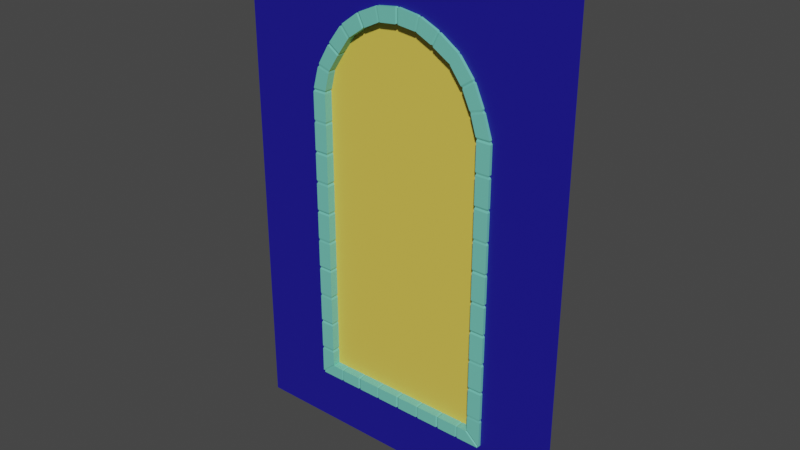 # Source: Wall01_M.blend  (saved by Blender 2.81.16; exported with 4.5.12 LTS)
import bpy
from mathutils import Matrix  # noqa: F401  (used for matrix-valued properties, if any)

bpy.ops.wm.read_factory_settings(use_empty=True)
scene = bpy.context.scene
scene.name = 'Scene'

# ---- materials (node trees are filled in below, after node groups)
mat_mat_01 = bpy.data.materials.new('Mat 01')
mat_mat_01.use_transparent_shadow = False
mat_mat_02 = bpy.data.materials.new('Mat 02')
mat_mat_02.use_transparent_shadow = False
mat_mat_03 = bpy.data.materials.new('Mat 03')
mat_mat_03.use_transparent_shadow = False

# ---- material node trees
mat_mat_01.use_nodes = True; mat_mat_01.node_tree.nodes.clear()
_N = mat_mat_01.node_tree.nodes; _L = mat_mat_01.node_tree.links
n0 = _N.new('ShaderNodeOutputMaterial'); n0.name = 'Material Output'; n0.location = (300, 300)
n1 = _N.new('ShaderNodeBsdfPrincipled'); n1.name = 'Principled BSDF'; n1.location = (10, 300)
n1.distribution = 'GGX'
n1.subsurface_method = 'BURLEY'
n1.inputs[0].default_value = (0.01065, 0.007168, 0.2812, 1.0)
n1.inputs[3].default_value = 1.45
n1.inputs[27].default_value = (0.0, 0.0, 0.0, 1.0)
n1.inputs[28].default_value = 1.0
_L.new(n1.outputs[0], n0.inputs[0])
n0.is_active_output = True
mat_mat_02.use_nodes = True; mat_mat_02.node_tree.nodes.clear()
_N = mat_mat_02.node_tree.nodes; _L = mat_mat_02.node_tree.links
n0 = _N.new('ShaderNodeOutputMaterial'); n0.name = 'Material Output'; n0.location = (300, 300)
n1 = _N.new('ShaderNodeBsdfPrincipled'); n1.name = 'Principled BSDF'; n1.location = (10, 300)
n1.distribution = 'GGX'
n1.subsurface_method = 'BURLEY'
n1.inputs[0].default_value = (0.1683, 0.6075, 0.4949, 1.0)
n1.inputs[3].default_value = 1.45
n1.inputs[27].default_value = (0.0, 0.0, 0.0, 1.0)
n1.inputs[28].default_value = 1.0
_L.new(n1.outputs[0], n0.inputs[0])
n0.is_active_output = True
mat_mat_03.use_nodes = True; mat_mat_03.node_tree.nodes.clear()
_N = mat_mat_03.node_tree.nodes; _L = mat_mat_03.node_tree.links
n0 = _N.new('ShaderNodeOutputMaterial'); n0.name = 'Material Output'; n0.location = (300, 300)
n1 = _N.new('ShaderNodeBsdfPrincipled'); n1.name = 'Principled BSDF'; n1.location = (10, 300)
n1.distribution = 'GGX'
n1.subsurface_method = 'BURLEY'
n1.inputs[0].default_value = (0.8, 0.6032, 0.08475, 1.0)
n1.inputs[3].default_value = 1.45
n1.inputs[27].default_value = (0.0, 0.0, 0.0, 1.0)
n1.inputs[28].default_value = 1.0
_L.new(n1.outputs[0], n0.inputs[0])
n0.is_active_output = True

# ---- world
world_world = bpy.data.worlds.new('World'); scene.world = world_world
world_world.use_nodes = True; world_world.node_tree.nodes.clear()
_N = world_world.node_tree.nodes; _L = world_world.node_tree.links
n0 = _N.new('ShaderNodeOutputWorld'); n0.name = 'World Output'; n0.location = (300, 300)
n1 = _N.new('ShaderNodeBackground'); n1.name = 'Background'; n1.location = (10, 300)
n1.inputs[0].default_value = (0.05088, 0.05088, 0.05088, 1.0)
_L.new(n1.outputs[0], n0.inputs[0])
n0.is_active_output = True
world_world.color = (0.05088, 0.05088, 0.05088)
world_world.use_sun_shadow = False
world_world.sun_shadow_jitter_overblur = 0.0

# ---- meshes
me_wall_01 = bpy.data.meshes.new('Wall 01')
me_wall_01.from_pydata([(-7.027, -7.813, -1.195e-07), (7.027, -7.813, -1.195e-07), (-7.027, 8.811, -3.308e-09), (7.027, 8.811, -3.308e-09), (-7.027, 4.0, 0.0), (-7.027, 2.0, 0.0), (-7.027, 0.0, 0.0), (-7.027, -2.0, 0.0), (-7.027, -4.0, 0.0), (-7.027, -6.0, 0.0), (0.0, -7.813, -1.195e-07), (7.027, -6.0, 0.0), (7.027, -4.0, 0.0), (7.027, -2.0, 0.0), (7.027, 0.0, 0.0), (7.027, 2.0, 0.0), (7.027, 4.0, 0.0), (0.0, 8.811, -3.308e-09), (-7.153e-07, 4.0, -0.2294), (-4.301e-23, 2.0, -0.2294), (-4.301e-23, -8.022e-09, -0.2294), (-4.301e-23, -2.0, -0.2294), (-4.301e-23, -4.0, -0.2294), (-3.934, -6.0, 0.0), (-4.0, -5.936, 0.0), (-4.051, -6.034, 0.0), (-3.938, -5.951, 0.0), (-4.0, -4.061, 0.0), (-4.0, -3.939, 0.0), (-4.061, -4.0, 0.0), (-3.958, -4.0, 0.0), (-4.0, -2.061, 0.0), (-4.0, -1.939, 0.0), (-4.061, -2.0, 0.0), (-3.958, -2.0, 0.0), (-4.0, -0.0614, 0.0), (-4.0, 0.0614, -4.441e-16), (-4.061, 0.0, 0.0), (-3.958, 3.096e-09, 0.0), (-4.0, 1.939, 0.0), (-4.0, 2.061, 0.0), (-4.061, 2.0, 0.0), (-3.958, 2.0, 0.0), (-4.0, 3.939, 0.0), (-3.97, 4.056, 0.0), (-4.061, 4.0, 0.0), (-3.949, 3.998, 0.0), (-3.207, 5.481, 0.0), (-3.129, 5.574, 0.0), (-3.23, 5.568, 0.0), (-3.139, 5.512, 0.0), (-1.939, -6.0, 0.0), (-2.061, -6.0, 0.0), (-1.973, -6.055, 0.0), (-2.0, -5.97, 0.0), (-1.812, 6.624, 0.0), (-1.703, 6.677, 0.0), (-1.828, 6.717, 0.0), (-1.741, 6.625, 0.0), (0.0614, -6.0, 0.0), (-0.0614, -6.0, 0.0), (0.0, -6.061, 0.0), (-1.671e-09, -5.97, 0.0), (-0.06024, 7.052, 0.0), (0.06024, 7.052, 0.0), (0.0, 7.127, 0.0), (3.451e-09, 7.022, 0.0), (2.061, -6.0, 0.0), (1.939, -6.0, 0.0), (1.973, -6.055, 0.0), (2.0, -5.97, 0.0), (1.703, 6.677, 0.0), (1.812, 6.624, 0.0), (1.797, 6.707, -1.153e-09), (1.741, 6.625, 0.0), (4.0, -5.936, 0.0), (3.934, -6.0, 0.0), (4.051, -6.034, 0.0), (3.938, -5.951, 0.0), (4.0, -3.939, 0.0), (4.0, -4.061, 0.0), (4.061, -4.0, 0.0), (3.958, -4.0, 0.0), (4.0, -1.939, 0.0), (4.0, -2.061, 0.0), (4.061, -2.0, 0.0), (3.958, -2.0, 0.0), (4.0, 0.0614, 0.0), (4.0, -0.0614, 4.441e-16), (4.061, 0.0, 0.0), (3.958, -2.454e-10, 0.0), (4.0, 2.061, 0.0), (4.0, 1.939, 0.0), (4.061, 2.0, 0.0), (3.958, 2.0, 0.0), (3.97, 4.056, 0.0), (4.0, 3.939, 0.0), (4.061, 4.0, 0.0), (3.949, 3.998, 0.0), (3.185, 5.605, -1.727e-09), (3.263, 5.512, -1.727e-09), (3.285, 5.6, -1.727e-09), (3.194, 5.543, -1.727e-09), (-3.358, -5.587, 2.529e-08), (-3.423, -5.523, 2.427e-08), (-3.429, -5.587, 0.02017), (-3.423, -3.939, -4.098e-15), (-3.423, -4.061, 9.783e-10), (-3.449, -4.0, 0.02017), (-3.423, -1.939, -4.098e-15), (-3.423, -2.061, -4.098e-15), (-3.449, -2.0, 0.02017), (-3.423, 0.0614, -3.972e-15), (-3.423, -0.0614, -4.098e-15), (-3.449, 1.453e-09, 0.02017), (-3.423, 2.061, 0.0), (-3.423, 1.939, -1.258e-16), (-3.449, 2.0, 0.02017), (-3.393, 4.055, 0.0), (-3.423, 3.939, 0.0), (-3.44, 3.998, 0.02017), (-2.671, 5.321, 0.0), (-2.75, 5.228, 0.0), (-2.735, 5.289, 0.02017), (-2.061, -5.587, 2.529e-08), (-1.939, -5.587, 2.529e-08), (-2.0, -5.605, 0.02017), (-1.449, 6.261, 0.0), (-1.558, 6.209, 0.0), (-1.517, 6.259, 0.02017), (-0.0614, -5.587, 2.529e-08), (0.0614, -5.587, 2.529e-08), (-2.741e-11, -5.605, 0.02017), (0.0602, 6.578, 0.0), (-0.0602, 6.578, 0.0), (3.451e-09, 6.605, 0.02017), (1.939, -5.587, 2.529e-08), (2.061, -5.587, 2.529e-08), (2.0, -5.605, 0.02017), (1.449, 6.261, 0.0), (1.558, 6.209, 0.0), (1.517, 6.259, 0.02017), (3.423, -5.523, 2.427e-08), (3.358, -5.587, 2.529e-08), (3.429, -5.587, 0.02017), (3.423, -3.939, 0.0), (3.423, -4.061, 9.783e-10), (3.449, -4.0, 0.02017), (3.423, -1.939, 0.0), (3.423, -2.061, 0.0), (3.449, -2.0, 0.02017), (3.423, 0.0614, -1.258e-16), (3.423, -0.0614, 0.0), (3.449, 1.398e-09, 0.02017), (3.423, 2.061, -3.972e-15), (3.423, 1.939, -3.972e-15), (3.449, 2.0, 0.02017), (3.393, 4.055, 0.0), (3.423, 3.939, -1.258e-16), (3.44, 3.998, 0.02017), (2.727, 5.353, -1.727e-09), (2.805, 5.26, -1.727e-09), (2.79, 5.32, 0.02017), (-3.423, -5.523, -0.2294), (-3.358, -5.587, -0.2294), (-3.368, -5.561, -0.2294), (-3.43, -5.587, -0.2294), (-3.423, -3.939, -0.2294), (-3.423, -4.061, -0.2294), (-3.362, -4.0, -0.2294), (-3.449, -4.0, -0.2294), (-3.423, -1.939, -0.2294), (-3.423, -2.061, -0.2294), (-3.362, -2.0, -0.2294), (-3.449, -2.0, -0.2294), (-3.423, 0.0614, -0.2294), (-3.423, -0.0614, -0.2294), (-3.362, -8.022e-09, -0.2294), (-3.449, -5.121e-09, -0.2294), (-3.423, 2.061, -0.2294), (-3.423, 1.939, -0.2294), (-3.362, 2.0, -0.2294), (-3.449, 2.0, -0.2294), (-3.393, 4.055, -0.2294), (-3.423, 3.939, -0.2294), (-3.362, 4.0, -0.2294), (-3.44, 3.998, -0.2294), (-2.671, 5.321, -0.2294), (-2.75, 5.228, -0.2294), (-2.665, 5.256, -0.2294), (-2.735, 5.289, -0.2294), (3.358, -5.587, -0.2294), (3.423, -5.523, -0.2294), (3.368, -5.561, -0.2294), (3.43, -5.587, -0.2294), (3.423, -4.061, -0.2294), (3.423, -3.939, -0.2294), (3.362, -4.0, -0.2294), (3.449, -4.0, -0.2294), (3.423, -2.061, -0.2294), (3.423, -1.939, -0.2294), (3.362, -2.0, -0.2294), (3.449, -2.0, -0.2294), (3.423, -0.0614, -0.2294), (3.423, 0.0614, -0.2294), (3.362, -8.022e-09, -0.2294), (3.449, -5.175e-09, -0.2294), (3.423, 1.939, -0.2294), (3.423, 2.061, -0.2294), (3.362, 2.0, -0.2294), (3.449, 2.0, -0.2294), (3.423, 3.939, -0.2294), (3.393, 4.055, -0.2294), (3.362, 4.0, -0.2294), (3.44, 3.998, -0.2294), (2.805, 5.26, -0.2294), (2.727, 5.353, -0.2294), (2.72, 5.288, -0.2294), (2.79, 5.32, -0.2294), (-2.061, -5.587, -0.2294), (-1.939, -5.587, -0.2294), (-1.952, -5.549, -0.2294), (-2.0, -5.605, -0.2294), (-1.449, 6.261, -0.2294), (-1.558, 6.209, -0.2294), (-1.475, 6.197, -0.2294), (-1.517, 6.259, -0.2294), (-0.0614, -5.587, -0.2294), (0.0614, -5.587, -0.2294), (-4.301e-23, -5.526, -0.2294), (-2.741e-11, -5.605, -0.2294), (0.06019, 6.578, -0.2294), (-0.06019, 6.578, -0.2294), (-1.694e-08, 6.531, -0.2294), (1.645e-10, 6.605, -0.2294), (1.939, -5.587, -0.2294), (2.061, -5.587, -0.2294), (1.952, -5.549, -0.2294), (2.0, -5.605, -0.2294), (1.558, 6.209, -0.2294), (1.449, 6.261, -0.2294), (1.475, 6.197, -0.2294), (1.517, 6.259, -0.2294), (-4.0, -5.936, 0.1231), (-3.934, -6.0, 0.1231), (-3.938, -5.951, 0.09617), (-4.0, -4.061, 0.1231), (-4.0, -3.939, 0.1231), (-3.958, -4.0, 0.09617), (-4.0, -2.061, 0.1231), (-4.0, -1.939, 0.1231), (-3.958, -2.0, 0.09617), (-4.0, -0.0614, 0.1231), (-4.0, 0.0614, 0.1231), (-3.958, 1.478e-08, 0.09617), (-4.0, 1.939, 0.1231), (-4.0, 2.061, 0.1231), (-3.958, 2.0, 0.09617), (-4.0, 3.939, 0.1231), (-3.97, 4.056, 0.1231), (-3.949, 3.998, 0.09617), (-3.207, 5.481, 0.1231), (-3.129, 5.574, 0.1231), (-3.139, 5.512, 0.09617), (4.0, -5.936, 0.1231), (3.934, -6.0, 0.1231), (3.938, -5.951, 0.09617), (4.0, -4.061, 0.1231), (4.0, -3.939, 0.1231), (3.958, -4.0, 0.09617), (4.0, -2.061, 0.1231), (4.0, -1.939, 0.1231), (3.958, -2.0, 0.09617), (4.0, -0.0614, 0.1231), (4.0, 0.0614, 0.1231), (3.958, 1.472e-08, 0.09617), (4.0, 1.939, 0.1231), (4.0, 2.061, 0.1231), (3.958, 2.0, 0.09617), (4.0, 3.939, 0.1231), (3.97, 4.056, 0.1231), (3.949, 3.998, 0.09617), (3.185, 5.605, 0.1231), (3.263, 5.512, 0.1231), (3.194, 5.543, 0.09617), (-2.061, -6.0, 0.1231), (-1.939, -6.0, 0.1231), (-2.0, -5.97, 0.09617), (-1.703, 6.677, 0.1231), (-1.812, 6.624, 0.1231), (-1.741, 6.625, 0.09617), (-0.0614, -6.0, 0.1231), (0.0614, -6.0, 0.1231), (-2.741e-11, -5.97, 0.09617), (-0.06025, 7.052, 0.1231), (0.06025, 7.052, 0.1231), (-3.122e-09, 7.022, 0.09617), (2.061, -6.0, 0.1231), (1.939, -6.0, 0.1231), (2.0, -5.97, 0.09617), (1.703, 6.677, 0.1231), (1.812, 6.624, 0.1231), (1.741, 6.625, 0.09617), (-3.423, -5.523, 0.1231), (-3.357, -5.587, 0.1231), (-3.429, -5.587, 0.09617), (-3.423, -4.061, 0.1231), (-3.423, -3.939, 0.1231), (-3.449, -4.0, 0.09617), (-3.423, -2.061, 0.1231), (-3.423, -1.939, 0.1231), (-3.449, -2.0, 0.09617), (-3.423, -0.0614, 0.1231), (-3.423, 0.0614, 0.1231), (-3.449, 1.478e-08, 0.09617), (-3.423, 1.939, 0.1231), (-3.423, 2.061, 0.1231), (-3.449, 2.0, 0.09617), (-3.423, 3.939, 0.1231), (-3.393, 4.056, 0.1231), (-3.44, 3.998, 0.09617), (-2.75, 5.228, 0.1231), (-2.671, 5.321, 0.1231), (-2.735, 5.289, 0.09617), (3.357, -5.587, 0.1231), (3.423, -5.523, 0.1231), (3.429, -5.587, 0.09617), (3.423, -4.061, 0.1231), (3.423, -3.939, 0.1231), (3.449, -4.0, 0.09617), (3.423, -2.061, 0.1231), (3.423, -1.939, 0.1231), (3.449, -2.0, 0.09617), (3.423, -0.0614, 0.1231), (3.423, 0.0614, 0.1231), (3.449, 1.472e-08, 0.09617), (3.423, 1.939, 0.1231), (3.423, 2.061, 0.1231), (3.449, 2.0, 0.09617), (3.423, 3.939, 0.1231), (3.393, 4.056, 0.1231), (3.44, 3.998, 0.09617), (2.805, 5.26, 0.1231), (2.726, 5.353, 0.1231), (2.79, 5.321, 0.09617), (-1.939, -5.587, 0.1231), (-2.061, -5.587, 0.1231), (-2.0, -5.605, 0.09617), (-1.558, 6.209, 0.1231), (-1.449, 6.261, 0.1231), (-1.517, 6.259, 0.09617), (0.0614, -5.587, 0.1231), (-0.0614, -5.587, 0.1231), (-2.741e-11, -5.605, 0.09617), (-0.06024, 6.578, 0.1231), (0.06024, 6.578, 0.1231), (3.451e-09, 6.605, 0.09617), (2.061, -5.587, 0.1231), (1.939, -5.587, 0.1231), (2.0, -5.605, 0.09617), (1.558, 6.209, 0.1231), (1.449, 6.261, 0.1231), (1.517, 6.259, 0.09617), (-4.061, -1.0, 0.0), (7.027, -1.0, 0.0), (-4.301e-23, -1.0, -0.2294), (3.362, -1.0, -0.2294), (4.061, -1.0, 0.0), (-7.027, -1.0, 0.0), (-3.362, -1.0, -0.2294), (-4.0, -1.065, 0.0), (-4.0, -0.9349, 0.0), (-3.955, -1.0, 0.0), (-4.0, -0.9349, 0.1231), (-4.0, -1.065, 0.1231), (-3.955, -1.0, 0.1118), (-3.423, -0.9349, -4.098e-15), (-3.423, -1.065, -4.098e-15), (-3.45, -1.0, 0.00413), (-3.423, -1.065, 0.1231), (-3.423, -0.9349, 0.1231), (-3.45, -1.0, 0.1118), (-3.423, -0.9349, -0.2294), (-3.423, -1.065, -0.2294), (-3.45, -1.0, -0.2294), (-4.061, 1.0, 0.0), (7.027, 1.0, 0.0), (4.061, 1.0, 0.0), (-7.027, 1.0, 0.0), (3.362, 1.0, -0.2294), (-4.301e-23, 1.0, -0.2294), (-3.362, 1.0, -0.2294), (-4.061, -3.0, 0.0), (7.027, -3.0, 0.0), (-4.301e-23, -3.0, -0.2294), (-3.362, -3.0, -0.2294), (4.061, -3.0, 0.0), (-7.027, -3.0, 0.0), (3.362, -3.0, -0.2294), (-4.061, 3.0, 0.0), (7.027, 3.0, 0.0), (4.061, 3.0, 0.0), (-7.027, 3.0, 0.0), (-3.362, 3.0, -0.2294), (-3.576e-07, 3.0, -0.2294), (3.362, 3.0, -0.2294), (-3.128, 4.655, -0.2294), (-3.764, 4.812, -1.499e-09), (-2.146, 5.802, -0.2294), (-2.605, 6.219, -4.165e-09), (-0.7737, 6.455, -0.2294), (-0.9501, 7.013, -4.974e-09), (0.962, 6.995, -4.857e-09), (0.8012, 6.442, -0.2294), (2.64, 6.231, -5.703e-09), (2.197, 5.82, -0.2294), (3.712, 4.827, -2.332e-09), (3.08, 4.671, -0.2294), (-3.736, 4.734, -1.499e-09), (-3.67, 4.857, -1.497e-09), (-3.666, 4.786, -1.499e-09), (-3.67, 4.857, 0.1231), (-3.736, 4.734, 0.1231), (-3.666, 4.786, 0.1127), (-3.152, 4.731, -1.499e-09), (-3.219, 4.608, -1.499e-09), (-3.208, 4.675, 0.003781), (-3.219, 4.608, 0.1231), (-3.152, 4.731, 0.1231), (-3.208, 4.675, 0.1127), (-3.152, 4.731, -0.2294), (-3.219, 4.608, -0.2294), (-3.208, 4.675, -0.2294), (-0.9719, 6.943, -4.974e-09), (-0.8635, 6.967, -4.975e-09), (-0.911, 6.932, -4.974e-09), (-0.9719, 6.943, 0.1231), (-0.8635, 6.967, 0.1231), (-0.911, 6.932, 0.1155), (-0.7364, 6.523, -4.974e-09), (-0.8448, 6.498, -4.974e-09), (-0.7946, 6.525, 0.002781), (-0.8448, 6.498, 0.1231), (-0.7364, 6.523, 0.1231), (-0.7946, 6.525, 0.1155), (-0.7364, 6.523, -0.2294), (-0.8448, 6.498, -0.2294), (-0.7946, 6.525, -0.2294), (2.557, 6.225, -5.127e-09), (2.638, 6.16, -5.128e-09), (2.58, 6.177, -5.127e-09), (2.638, 6.16, 0.1231), (2.557, 6.225, 0.1231), (2.58, 6.177, 0.116), (2.282, 5.826, -5.127e-09), (2.2, 5.891, -5.127e-09), (2.252, 5.869, 0.002571), (2.282, 5.826, -0.2294), (2.2, 5.891, -0.2294), (2.252, 5.869, -0.2294), (2.2, 5.891, 0.1231), (2.282, 5.826, 0.1231), (2.252, 5.869, 0.116), (-2.601, 6.132, -4.165e-09), (-2.493, 6.218, -4.165e-09), (-2.517, 6.147, -4.165e-09), (-2.493, 6.218, 0.1231), (-2.601, 6.132, 0.1231), (-2.517, 6.147, 0.111), (-2.137, 5.884, -4.165e-09), (-2.244, 5.798, -4.165e-09), (-2.209, 5.858, 0.004396), (-2.137, 5.884, -0.2294), (-2.244, 5.798, -0.2294), (-2.209, 5.858, -0.2294), (-2.244, 5.798, 0.1231), (-2.137, 5.884, 0.1231), (-2.208, 5.858, 0.111), (0.8896, 6.955, -4.28e-09), (1.001, 6.93, -4.28e-09), (0.9387, 6.92, -4.28e-09), (1.001, 6.93, 0.1231), (0.8896, 6.955, 0.1231), (0.9387, 6.92, 0.1157), (0.8738, 6.485, -4.28e-09), (0.7624, 6.511, -4.28e-09), (0.822, 6.512, 0.002692), (0.7624, 6.511, 0.1231), (0.8738, 6.485, 0.1231), (0.822, 6.512, 0.1157), (0.8738, 6.485, -0.2294), (0.7624, 6.511, -0.2294), (0.822, 6.512, -0.2294), (3.625, 4.869, -2.332e-09), (3.687, 4.753, -2.332e-09), (3.614, 4.801, -2.332e-09), (3.687, 4.753, 0.1231), (3.625, 4.869, 0.1231), (3.614, 4.801, 0.1115), (3.107, 4.742, -2.332e-09), (3.17, 4.627, -2.332e-09), (3.163, 4.691, 0.004219), (3.17, 4.627, -0.2294), (3.107, 4.742, -0.2294), (3.163, 4.691, -0.2294), (3.107, 4.742, 0.1231), (3.17, 4.627, 0.1231), (3.163, 4.691, 0.1115), (4.0, 3.058, 0.0), (4.0, 2.942, 0.0), (3.936, 3.0, 0.0), (4.0, 2.942, 0.1231), (4.0, 3.058, 0.1231), (3.936, 3.0, 0.107), (3.423, 3.058, -1.931e-15), (3.423, 2.942, -2.167e-15), (3.462, 3.0, 0.00585), (3.423, 2.942, -0.2294), (3.423, 3.058, -0.2294), (3.462, 3.0, -0.2294), (3.423, 3.058, 0.1231), (3.423, 2.942, 0.1231), (3.462, 3.0, 0.107), (4.0, 1.059, 0.0), (4.0, 0.9412, 0.0), (3.947, 1.0, 0.0), (4.0, 0.9412, 0.1231), (4.0, 1.059, 0.1231), (3.947, 1.0, 0.1099), (3.423, 1.059, -2.17e-15), (3.423, 0.9412, -1.929e-15), (3.455, 1.0, 0.004816), (3.423, 0.9412, -0.2294), (3.423, 1.059, -0.2294), (3.455, 1.0, -0.2294), (3.423, 1.059, 0.1231), (3.423, 0.9412, 0.1231), (3.455, 1.0, 0.1099), (4.0, -0.9412, 2.36e-16), (4.0, -1.059, 2.081e-16), (3.922, -1.0, 0.0), (4.0, -1.059, 0.1231), (4.0, -0.9412, 0.1231), (3.922, -1.0, 0.1035), (3.423, -0.9412, 0.0), (3.423, -1.059, 0.0), (3.47, -1.0, 0.007121), (3.423, -1.059, -0.2294), (3.423, -0.9412, -0.2294), (3.47, -1.0, -0.2294), (3.423, -0.9412, 0.1231), (3.423, -1.059, 0.1231), (3.47, -1.0, 0.1035), (4.0, -2.935, 0.0), (4.0, -3.065, 0.0), (3.953, -3.0, 0.0), (4.0, -3.065, 0.1231), (4.0, -2.935, 0.1231), (3.953, -3.0, 0.1112), (3.423, -2.935, 0.0), (3.423, -3.065, 0.0), (3.452, -3.0, 0.004327), (3.423, -3.065, -0.2294), (3.423, -2.935, -0.2294), (3.452, -3.0, -0.2294), (3.423, -2.935, 0.1231), (3.423, -3.065, 0.1231), (3.452, -3.0, 0.1112), (-4.0, 2.94, 0.0), (-4.0, 3.06, 0.0), (-3.955, 3.0, 0.0), (-4.0, 3.06, 0.1231), (-4.0, 2.94, 0.1231), (-3.955, 3.0, 0.1118), (-3.423, 3.06, 0.0), (-3.423, 2.94, 0.0), (-3.45, 3.0, 0.004131), (-3.423, 2.94, 0.1231), (-3.423, 3.06, 0.1231), (-3.45, 3.0, 0.1118), (-3.423, 3.06, -0.2294), (-3.423, 2.94, -0.2294), (-3.45, 3.0, -0.2294), (-4.0, 0.9344, -2.376e-16), (-4.0, 1.066, -2.065e-16), (-3.938, 1.0, 0.0), (-4.0, 1.066, 0.1231), (-4.0, 0.9344, 0.1231), (-3.938, 1.0, 0.1077), (-3.423, 1.066, -1.915e-15), (-3.423, 0.9344, -2.184e-15), (-3.46, 1.0, 0.005623), (-3.423, 0.9344, 0.1231), (-3.423, 1.066, 0.1231), (-3.46, 1.0, 0.1077), (-3.423, 1.066, -0.2294), (-3.423, 0.9344, -0.2294), (-3.46, 1.0, -0.2294), (-4.0, -3.067, 0.0), (-4.0, -2.933, 0.0), (-3.954, -3.0, 0.0), (-4.0, -3.067, 0.1231), (-4.0, -2.933, 0.1231), (-3.954, -3.0, 0.1116), (-3.423, -2.933, -4.098e-15), (-3.423, -3.067, -4.098e-15), (-3.451, -3.0, 0.004194), (-3.423, -3.067, 0.1231), (-3.423, -2.933, 0.1231), (-3.451, -3.0, 0.1116), (-3.423, -2.933, -0.2294), (-3.423, -3.067, -0.2294), (-3.451, -3.0, -0.2294), (-4.056, -5.017, 4.649e-11), (-7.027, -5.0, 0.0), (-0.9863, -6.058, 0.0), (-0.976, -5.537, -0.2294), (-3.368, -5.019, -0.2294), (-4.0, -5.082, 4.874e-08), (-4.0, -4.956, 4.89e-08), (-3.943, -5.019, 0.0), (-3.423, -4.956, 4.988e-08), (-3.423, -5.082, 4.969e-08), (-3.458, -5.019, 0.005227), (-3.423, -4.956, -0.2294), (-3.423, -5.082, -0.2294), (-3.458, -5.019, -0.2294), (-4.0, -5.082, 0.1231), (-4.0, -4.956, 0.1231), (-3.943, -5.019, 0.1087), (-3.423, -5.082, 0.1231), (-3.423, -4.956, 0.1231), (-3.458, -5.019, 0.1087), (-1.059, -5.587, -0.2294), (-0.9414, -5.587, -0.2294), (-1.0, -5.604, -0.2294), (-1.059, -5.587, 0.1231), (-0.9414, -5.587, 0.1231), (-1.0, -5.604, 0.113), (-0.9414, -5.587, 2.529e-08), (-1.059, -5.587, 2.529e-08), (-1.0, -5.604, 0.003668), (-0.9414, -6.0, 0.1231), (-1.059, -6.0, 0.1231), (-1.0, -5.971, 0.113), (-0.9414, -6.0, 0.0), (-1.059, -6.0, 0.0), (-1.0, -5.971, 0.0), (0.9863, -6.058, 0.0), (0.976, -5.537, -0.2294), (0.9435, -6.0, 0.1231), (1.057, -6.0, 0.1231), (1.0, -5.968, 0.1118), (1.057, -6.0, 0.0), (0.9435, -6.0, 0.0), (1.0, -5.968, 0.0), (0.9435, -5.587, 2.529e-08), (1.057, -5.587, 2.529e-08), (1.0, -5.606, 0.004105), (1.057, -5.587, 0.1231), (0.9435, -5.587, 0.1231), (1.0, -5.606, 0.1118), (0.9435, -5.587, -0.2294), (1.057, -5.587, -0.2294), (1.0, -5.606, -0.2294), (7.027, -5.0, 0.0), (4.056, -5.017, 4.613e-11), (3.362, -5.009, -0.2294), (4.0, -4.944, 4.888e-08), (4.0, -5.073, 4.881e-08), (3.968, -5.009, 0.0), (3.423, -4.944, 4.986e-08), (3.423, -5.073, 4.978e-08), (3.442, -5.009, 0.002915), (3.423, -5.073, -0.2294), (3.423, -4.944, -0.2294), (3.442, -5.009, -0.2294), (4.0, -5.073, 0.1231), (4.0, -4.944, 0.1231), (3.968, -5.009, 0.1151), (3.423, -5.073, 0.1231), (3.423, -4.944, 0.1231), (3.442, -5.009, 0.1151), (2.937, -5.549, -0.2294), (2.937, -6.055, 0.0), (2.995, -6.0, 0.0), (2.879, -6.0, 0.0), (2.937, -6.055, 0.0), (2.937, -5.966, 0.0), (2.995, -5.587, 2.529e-08), (2.879, -5.587, 2.529e-08), (2.937, -5.607, 0.00431), (2.879, -5.587, -0.2294), (2.995, -5.587, -0.2294), (2.937, -5.549, -0.2294), (2.937, -5.607, -0.2294), (2.879, -6.0, 0.1231), (2.995, -6.0, 0.1231), (2.937, -5.966, 0.1113), (2.879, -5.587, 0.1231), (2.995, -5.587, 0.1231), (2.937, -5.607, 0.1113), (-2.913, -6.035, -7.753e-10), (-2.913, -5.558, -0.2294), (-2.962, -5.587, 0.1231), (-2.863, -5.587, 0.1231), (-2.913, -5.607, 0.1115), (-2.863, -6.0, 0.1231), (-2.962, -6.0, 0.1231), (-2.913, -5.967, 0.1115), (-2.962, -5.587, -0.2294), (-2.863, -5.587, -0.2294), (-2.913, -5.607, -0.2294), (-2.863, -5.587, 2.529e-08), (-2.962, -5.587, 2.529e-08), (-2.913, -5.607, 0.004234), (-2.863, -6.0, 0.0), (-2.962, -6.0, -1.137e-13), (-2.913, -5.967, 0.0)], [], [(407, 49, 4), (363, 33, 32, 370), (399, 41, 40, 568), (258, 571, 578, 318), (448, 72, 301, 452), (9, 0, 25), (252, 373, 380, 312), (48, 463, 409, 49), (47, 419, 421, 261), (93, 401, 509, 91), (85, 367, 539, 83), (89, 387, 524, 87), (81, 396, 554, 79), (65, 64, 478, 412), (76, 685, 687, 684, 77), (61, 648, 654, 59), (53, 615, 646, 51), (23, 26, 25), (282, 451, 461, 343), (416, 101, 100, 493), (79, 554, 556, 268), (642, 291, 352, 637), (76, 77, 78), (411, 65, 17), (500, 157, 340, 506), (407, 419, 47, 49), (515, 154, 337, 521), (77, 1, 11), (39, 584, 586, 255), (530, 151, 334, 536), (72, 73, 74), (385, 584, 39, 41), (545, 148, 331, 551), (697, 685, 76, 265), (31, 599, 602, 249), (560, 145, 328, 566), (128, 469, 472, 224), (469, 128, 348, 476), (708, 704, 304, 244), (160, 454, 457, 216), (425, 118, 183, 431), (212, 502, 417, 213), (454, 160, 343, 461), (575, 115, 179, 581), (208, 517, 405, 209), (700, 697, 265, 324), (590, 112, 175, 596), (204, 532, 389, 205), (485, 133, 231, 491), (377, 109, 171, 383), (201, 200, 547, 366), (657, 136, 235, 663), (605, 106, 167, 611), (196, 562, 398, 197), (440, 127, 223, 446), (11, 665, 666, 77), (125, 640, 633, 220), (616, 229, 22), (185, 406, 431, 183), (225, 410, 446, 223), (233, 413, 491, 231), (394, 22, 197, 398), (173, 369, 383, 171), (365, 369, 173, 21), (394, 395, 169, 22), (365, 21, 201, 366), (189, 408, 473, 187), (152, 544, 550, 333), (113, 376, 382, 176), (286, 643, 636, 345), (155, 529, 535, 336), (116, 589, 595, 180), (158, 514, 520, 339), (119, 574, 580, 184), (110, 604, 610, 172), (139, 484, 490, 240), (161, 499, 505, 342), (122, 424, 430, 188), (140, 455, 460, 360), (121, 470, 475, 322), (134, 439, 445, 232), (689, 700, 324, 143), (149, 559, 565, 330), (292, 650, 660, 351), (164, 710, 703, 165), (131, 656, 662, 228), (616, 634, 227, 229), (83, 539, 541, 271), (173, 172, 610, 395), (410, 233, 232, 445), (87, 524, 526, 274), (369, 177, 176, 382), (411, 434, 63, 65), (228, 662, 649, 229), (91, 509, 511, 277), (391, 181, 180, 595), (413, 241, 240, 490), (403, 185, 184, 580), (693, 689, 143, 191), (406, 189, 188, 430), (392, 599, 31, 33), (24, 25, 26), (27, 30, 29), (30, 28, 29), (31, 34, 33), (34, 32, 33), (35, 38, 37), (38, 36, 37), (39, 42, 41), (42, 40, 41), (43, 46, 45), (46, 44, 45), (47, 50, 49), (50, 48, 49), (51, 54, 53), (54, 52, 53), (55, 58, 57), (58, 56, 57), (59, 62, 61), (62, 60, 61), (63, 66, 65), (66, 64, 65), (67, 70, 69), (70, 68, 69), (74, 73, 71), (78, 77, 75), (79, 82, 81), (82, 80, 81), (83, 86, 85), (86, 84, 85), (87, 90, 89), (90, 88, 89), (91, 94, 93), (94, 92, 93), (95, 98, 97), (98, 96, 97), (99, 102, 101), (102, 100, 101), (163, 166, 165), (166, 164, 165), (167, 170, 169), (170, 168, 169), (171, 174, 173), (174, 172, 173), (175, 178, 177), (178, 176, 177), (179, 182, 181), (182, 180, 181), (183, 186, 185), (186, 184, 185), (187, 190, 189), (190, 188, 189), (191, 194, 193), (194, 192, 193), (195, 198, 197), (198, 196, 197), (199, 202, 201), (202, 200, 201), (203, 206, 205), (206, 204, 205), (207, 210, 209), (210, 208, 209), (211, 214, 213), (214, 212, 213), (215, 218, 217), (218, 216, 217), (219, 222, 221), (222, 220, 221), (223, 226, 225), (226, 224, 225), (227, 230, 229), (230, 228, 229), (231, 234, 233), (234, 232, 233), (235, 238, 237), (238, 236, 237), (239, 242, 241), (242, 240, 241), (104, 303, 305, 105), (105, 305, 304, 103), (262, 48, 50, 263), (263, 50, 47, 261), (340, 157, 159, 341), (341, 159, 158, 339), (259, 44, 46, 260), (260, 46, 43, 258), (337, 154, 156, 338), (338, 156, 155, 336), (283, 100, 102, 284), (284, 102, 99, 282), (256, 40, 42, 257), (257, 42, 39, 255), (334, 151, 153, 335), (335, 153, 152, 333), (298, 68, 70, 299), (299, 70, 67, 297), (75, 264, 266, 78), (78, 266, 265, 76), (253, 36, 38, 254), (254, 38, 35, 252), (331, 148, 150, 332), (332, 150, 149, 330), (301, 72, 74, 302), (302, 74, 71, 300), (63, 294, 296, 66), (66, 296, 295, 64), (250, 32, 34, 251), (251, 34, 31, 249), (27, 246, 248, 30), (30, 248, 247, 28), (328, 145, 147, 329), (329, 147, 146, 327), (143, 324, 326, 144), (144, 326, 325, 142), (361, 139, 141, 362), (362, 141, 140, 360), (161, 342, 344, 162), (162, 344, 343, 160), (187, 121, 123, 190), (190, 123, 122, 188), (183, 118, 120, 186), (186, 120, 119, 184), (160, 216, 218, 162), (162, 218, 215, 161), (142, 192, 194, 144), (144, 194, 191, 143), (179, 115, 117, 182), (182, 117, 116, 180), (157, 212, 214, 159), (159, 214, 211, 158), (239, 140, 141, 242), (242, 141, 139, 240), (175, 112, 114, 178), (178, 114, 113, 176), (154, 208, 210, 156), (156, 210, 207, 155), (137, 236, 238, 138), (138, 238, 235, 136), (171, 109, 111, 174), (174, 111, 110, 172), (151, 204, 206, 153), (153, 206, 203, 152), (231, 133, 135, 234), (234, 135, 134, 232), (128, 224, 226, 129), (129, 226, 223, 127), (167, 106, 108, 170), (170, 108, 107, 168), (103, 164, 166, 105), (105, 166, 163, 104), (195, 146, 147, 198), (198, 147, 145, 196), (148, 200, 202, 150), (150, 202, 199, 149), (219, 124, 126, 222), (222, 126, 125, 220), (131, 228, 230, 132), (132, 230, 227, 130), (271, 331, 332, 272), (272, 332, 330, 270), (327, 267, 269, 329), (329, 269, 268, 328), (246, 306, 308, 248), (248, 308, 307, 247), (310, 250, 251, 311), (311, 251, 249, 309), (300, 361, 362, 302), (302, 362, 360, 301), (342, 283, 284, 344), (344, 284, 282, 343), (274, 334, 335, 275), (275, 335, 333, 273), (313, 253, 254, 314), (314, 254, 252, 312), (277, 337, 338, 278), (278, 338, 336, 276), (316, 256, 257, 317), (317, 257, 255, 315), (286, 345, 347, 287), (287, 347, 346, 285), (303, 243, 245, 305), (305, 245, 244, 304), (297, 357, 359, 299), (299, 359, 358, 298), (352, 291, 293, 353), (353, 293, 292, 351), (280, 340, 341, 281), (281, 341, 339, 279), (261, 321, 323, 263), (263, 323, 322, 262), (349, 288, 290, 350), (350, 290, 289, 348), (319, 259, 260, 320), (320, 260, 258, 318), (294, 354, 356, 296), (296, 356, 355, 295), (324, 265, 266, 326), (326, 266, 264, 325), (345, 125, 126, 347), (347, 126, 124, 346), (79, 268, 269, 82), (82, 269, 267, 80), (51, 286, 287, 54), (54, 287, 285, 52), (243, 24, 26, 245), (245, 26, 23, 244), (127, 349, 350, 129), (129, 350, 348, 128), (321, 122, 123, 323), (323, 123, 121, 322), (83, 271, 272, 86), (86, 272, 270, 84), (106, 307, 308, 108), (108, 308, 306, 107), (288, 56, 58, 290), (290, 58, 55, 289), (351, 131, 132, 353), (353, 132, 130, 352), (87, 274, 275, 90), (90, 275, 273, 88), (109, 310, 311, 111), (111, 311, 309, 110), (133, 355, 356, 135), (135, 356, 354, 134), (91, 277, 278, 94), (94, 278, 276, 92), (112, 313, 314, 114), (114, 314, 312, 113), (59, 292, 293, 62), (62, 293, 291, 60), (357, 137, 138, 359), (359, 138, 136, 358), (95, 280, 281, 98), (98, 281, 279, 96), (115, 316, 317, 117), (117, 317, 315, 116), (118, 319, 320, 120), (120, 320, 318, 119), (219, 221, 703, 711), (4, 49, 2), (463, 48, 262, 467), (57, 411, 17), (294, 437, 443, 354), (17, 2, 57), (57, 2, 409), (49, 409, 2), (17, 73, 3), (280, 496, 506, 340), (399, 402, 5, 41), (385, 388, 6, 37), (363, 368, 7, 33), (392, 397, 8, 29), (613, 29, 8, 614), (237, 236, 692, 694, 683), (22, 221, 616), (193, 683, 694, 693, 191), (665, 12, 81, 666), (393, 396, 81, 12), (364, 367, 85, 13), (386, 387, 89, 14), (400, 401, 93, 15), (478, 64, 295, 482), (229, 649, 22), (704, 714, 103, 304), (169, 617, 22), (137, 357, 699, 690), (390, 389, 209, 19), (177, 391, 596, 175), (391, 390, 19, 181), (181, 403, 581, 179), (403, 404, 18, 185), (404, 405, 213, 18), (217, 18, 417), (217, 415, 18), (185, 18, 406), (406, 18, 189), (14, 89, 367, 364), (37, 6, 368, 363), (109, 377, 379, 310), (271, 541, 551, 331), (374, 250, 310, 379), (542, 273, 333, 550), (20, 365, 366, 205), (366, 548, 203, 205), (20, 177, 369, 365), (148, 545, 547, 200), (376, 113, 312, 380), (544, 152, 203, 548), (538, 88, 273, 542), (370, 32, 250, 374), (37, 363, 371, 35), (370, 372, 363), (372, 371, 363), (382, 384, 369), (384, 383, 369), (377, 383, 384, 378), (378, 384, 382, 376), (374, 379, 381, 375), (375, 381, 380, 373), (376, 380, 381, 378), (378, 381, 379, 377), (370, 374, 375, 372), (372, 375, 373, 371), (35, 371, 373, 252), (177, 20, 390, 391), (20, 205, 389, 390), (389, 533, 207, 209), (15, 93, 387, 386), (41, 5, 388, 385), (112, 590, 592, 313), (274, 526, 536, 334), (587, 253, 313, 592), (527, 276, 336, 535), (151, 530, 532, 204), (589, 116, 315, 593), (255, 586, 593, 315), (529, 155, 207, 533), (583, 36, 253, 587), (523, 92, 276, 527), (13, 85, 396, 393), (33, 7, 397, 392), (249, 602, 608, 309), (106, 605, 607, 307), (557, 270, 330, 565), (601, 247, 307, 607), (21, 173, 395, 394), (395, 611, 167, 169), (21, 394, 398, 201), (398, 563, 199, 201), (145, 560, 562, 196), (604, 110, 309, 608), (559, 149, 199, 563), (598, 28, 247, 601), (268, 556, 566, 328), (553, 84, 270, 557), (19, 209, 405, 404), (405, 518, 211, 213), (181, 19, 404, 403), (16, 97, 401, 400), (45, 4, 402, 399), (115, 575, 577, 316), (277, 511, 521, 337), (572, 256, 316, 577), (512, 279, 339, 520), (154, 515, 517, 208), (574, 119, 318, 578), (514, 158, 211, 518), (508, 96, 279, 512), (568, 40, 256, 572), (45, 399, 569, 43), (118, 425, 427, 319), (422, 259, 319, 427), (424, 122, 321, 428), (261, 421, 428, 321), (418, 44, 259, 422), (289, 466, 476, 348), (467, 262, 322, 475), (189, 18, 408), (408, 225, 224, 472), (470, 121, 187, 473), (409, 464, 55, 57), (63, 434, 437, 294), (433, 56, 288, 436), (127, 440, 442, 349), (436, 288, 349, 442), (439, 134, 354, 443), (300, 481, 488, 361), (133, 485, 487, 355), (482, 295, 355, 487), (233, 18, 413), (484, 139, 361, 488), (412, 479, 71, 73), (415, 458, 239, 241), (452, 301, 360, 460), (216, 457, 415, 217), (455, 140, 239, 458), (72, 448, 414, 73), (414, 449, 99, 101), (4, 45, 407), (101, 16, 3), (417, 503, 215, 217), (493, 100, 283, 497), (497, 283, 342, 505), (157, 500, 502, 212), (499, 161, 215, 503), (97, 416, 494, 95), (412, 17, 65), (73, 17, 412), (73, 414, 3), (101, 3, 414), (101, 416, 16), (16, 416, 97), (418, 420, 407), (420, 419, 407), (430, 432, 406), (432, 431, 406), (425, 431, 432, 426), (426, 432, 430, 424), (422, 427, 429, 423), (423, 429, 428, 421), (424, 428, 429, 426), (426, 429, 427, 425), (418, 422, 423, 420), (420, 423, 421, 419), (44, 418, 407, 45), (433, 435, 411), (435, 434, 411), (445, 447, 410), (447, 446, 410), (433, 436, 438, 435), (435, 438, 437, 434), (440, 446, 447, 441), (441, 447, 445, 439), (436, 442, 444, 438), (438, 444, 443, 437), (439, 443, 444, 441), (441, 444, 442, 440), (56, 433, 411, 57), (225, 18, 410), (410, 18, 233), (448, 450, 414), (450, 449, 414), (457, 459, 415), (459, 458, 415), (452, 460, 462, 453), (453, 462, 461, 451), (455, 458, 459, 456), (456, 459, 457, 454), (454, 461, 462, 456), (456, 462, 460, 455), (448, 452, 453, 450), (450, 453, 451, 449), (99, 449, 451, 282), (241, 18, 415), (463, 465, 409), (465, 464, 409), (472, 474, 408), (474, 473, 408), (467, 475, 477, 468), (468, 477, 476, 466), (470, 473, 474, 471), (471, 474, 472, 469), (469, 476, 477, 471), (471, 477, 475, 470), (463, 467, 468, 465), (465, 468, 466, 464), (55, 464, 466, 289), (408, 18, 225), (478, 480, 412), (480, 479, 412), (490, 492, 413), (492, 491, 413), (485, 491, 492, 486), (486, 492, 490, 484), (482, 487, 489, 483), (483, 489, 488, 481), (484, 488, 489, 486), (486, 489, 487, 485), (478, 482, 483, 480), (480, 483, 481, 479), (71, 479, 481, 300), (241, 413, 18), (493, 495, 416), (495, 494, 416), (502, 504, 417), (504, 503, 417), (497, 505, 507, 498), (498, 507, 506, 496), (500, 506, 507, 501), (501, 507, 505, 499), (499, 503, 504, 501), (501, 504, 502, 500), (493, 497, 498, 495), (495, 498, 496, 494), (95, 494, 496, 280), (18, 213, 417), (508, 510, 401), (510, 509, 401), (517, 519, 405), (519, 518, 405), (512, 520, 522, 513), (513, 522, 521, 511), (515, 521, 522, 516), (516, 522, 520, 514), (514, 518, 519, 516), (516, 519, 517, 515), (508, 512, 513, 510), (510, 513, 511, 509), (401, 97, 96, 508), (523, 525, 387), (525, 524, 387), (532, 534, 389), (534, 533, 389), (527, 535, 537, 528), (528, 537, 536, 526), (530, 536, 537, 531), (531, 537, 535, 529), (529, 533, 534, 531), (531, 534, 532, 530), (523, 527, 528, 525), (525, 528, 526, 524), (387, 93, 92, 523), (538, 540, 367), (540, 539, 367), (547, 549, 366), (549, 548, 366), (542, 550, 552, 543), (543, 552, 551, 541), (545, 551, 552, 546), (546, 552, 550, 544), (544, 548, 549, 546), (546, 549, 547, 545), (538, 542, 543, 540), (540, 543, 541, 539), (367, 89, 88, 538), (553, 555, 396), (555, 554, 396), (562, 564, 398), (564, 563, 398), (557, 565, 567, 558), (558, 567, 566, 556), (560, 566, 567, 561), (561, 567, 565, 559), (559, 563, 564, 561), (561, 564, 562, 560), (553, 557, 558, 555), (555, 558, 556, 554), (396, 85, 84, 553), (568, 570, 399), (570, 569, 399), (580, 582, 403), (582, 581, 403), (575, 581, 582, 576), (576, 582, 580, 574), (572, 577, 579, 573), (573, 579, 578, 571), (574, 578, 579, 576), (576, 579, 577, 575), (568, 572, 573, 570), (570, 573, 571, 569), (43, 569, 571, 258), (583, 585, 385), (585, 584, 385), (595, 597, 391), (597, 596, 391), (590, 596, 597, 591), (591, 597, 595, 589), (587, 592, 594, 588), (588, 594, 593, 586), (589, 593, 594, 591), (591, 594, 592, 590), (583, 587, 588, 585), (585, 588, 586, 584), (37, 36, 583, 385), (598, 600, 392), (600, 599, 392), (610, 612, 395), (612, 611, 395), (598, 601, 603, 600), (600, 603, 602, 599), (605, 611, 612, 606), (606, 612, 610, 604), (601, 607, 609, 603), (603, 609, 608, 602), (604, 608, 609, 606), (606, 609, 607, 605), (29, 28, 598, 392), (25, 613, 614, 9), (130, 639, 637, 352), (613, 619, 27, 29), (622, 630, 303, 104), (169, 168, 624, 617), (107, 306, 631, 621), (168, 107, 621, 624), (306, 246, 628, 631), (24, 618, 613, 25), (625, 622, 104, 163), (246, 27, 619, 628), (165, 22, 617), (165, 617, 625, 163), (630, 627, 243, 303), (618, 620, 613), (620, 619, 613), (624, 626, 617), (626, 625, 617), (618, 627, 629, 620), (620, 629, 628, 619), (622, 625, 626, 623), (623, 626, 624, 621), (627, 630, 632, 629), (629, 632, 631, 628), (630, 622, 623, 632), (632, 623, 621, 631), (627, 618, 24, 243), (51, 646, 643, 286), (639, 130, 227, 634), (640, 125, 345, 636), (645, 60, 291, 642), (615, 61, 60, 645), (53, 10, 615), (61, 615, 10), (633, 635, 616), (635, 634, 616), (645, 647, 615), (647, 646, 615), (645, 642, 644, 647), (647, 644, 643, 646), (640, 636, 638, 641), (641, 638, 637, 639), (642, 637, 638, 644), (644, 638, 636, 643), (639, 634, 635, 641), (641, 635, 633, 640), (220, 633, 616, 221), (649, 663, 235, 237), (136, 657, 659, 358), (648, 69, 68, 653), (653, 68, 298, 651), (656, 131, 351, 660), (651, 298, 358, 659), (653, 655, 648), (655, 654, 648), (662, 664, 649), (664, 663, 649), (657, 663, 664, 658), (658, 664, 662, 656), (651, 659, 661, 652), (652, 661, 660, 650), (656, 660, 661, 658), (658, 661, 659, 657), (653, 651, 652, 655), (655, 652, 650, 654), (59, 654, 650, 292), (237, 22, 649), (61, 10, 648), (69, 648, 10), (672, 674, 192, 142), (195, 197, 667, 675), (80, 668, 666, 81), (80, 267, 678, 668), (146, 195, 675, 671), (267, 327, 681, 678), (327, 146, 671, 681), (680, 672, 142, 325), (75, 77, 666, 669), (192, 674, 667, 193), (677, 680, 325, 264), (22, 667, 197), (22, 193, 667), (668, 670, 666), (670, 669, 666), (674, 676, 667), (676, 675, 667), (672, 680, 682, 673), (673, 682, 681, 671), (674, 672, 673, 676), (676, 673, 671, 675), (680, 677, 679, 682), (682, 679, 678, 681), (677, 669, 670, 679), (679, 670, 668, 678), (669, 677, 264, 75), (357, 297, 696, 699), (297, 67, 686, 696), (236, 137, 690, 692), (69, 10, 684), (77, 684, 10, 1), (22, 683, 193), (237, 683, 22), (685, 688, 687), (688, 686, 687), (692, 695, 694), (695, 693, 694), (700, 689, 691, 701), (701, 691, 690, 699), (697, 700, 701, 698), (698, 701, 699, 696), (689, 693, 695, 691), (691, 695, 692, 690), (685, 697, 698, 688), (688, 698, 696, 686), (67, 69, 684, 687, 686), (717, 708, 244, 23), (52, 285, 707, 716), (53, 52, 716, 702), (285, 346, 705, 707), (124, 219, 711, 713), (714, 710, 164, 103), (22, 703, 221), (165, 703, 22), (25, 702, 717, 23), (53, 702, 10), (25, 0, 10, 702), (710, 712, 703), (712, 711, 703), (716, 718, 702), (718, 717, 702), (708, 717, 718, 709), (709, 718, 716, 707), (714, 704, 706, 715), (715, 706, 705, 713), (704, 708, 709, 706), (706, 709, 707, 705), (710, 714, 715, 712), (712, 715, 713, 711), (346, 124, 713, 705)])
me_wall_01.polygons.foreach_set('material_index', [0, 0, 0, 1, 1, 0, 1, 0, 1, 0, 0, 0, 0, 0, 0, 0, 0, 0, 1, 0, 1, 1, 0, 0, 1, 0, 1, 0, 1, 1, 0, 0, 1, 1, 1, 1, 1, 1, 1, 1, 1, 2, 1, 1, 2, 1, 1, 2, 1, 1, 2, 1, 1, 2, 1, 0, 1, 2, 2, 2, 2, 2, 2, 2, 2, 2, 2, 1, 1, 1, 1, 1, 1, 1, 1, 1, 1, 1, 1, 1, 1, 1, 1, 1, 2, 1, 2, 1, 2, 2, 1, 2, 0, 2, 1, 2, 2, 2, 1, 2, 0, 0, 0, 0, 0, 0, 0, 0, 0, 0, 0, 0, 0, 0, 0, 0, 0, 0, 0, 0, 0, 0, 0, 0, 0, 0, 0, 0, 0, 0, 0, 0, 0, 0, 0, 0, 0, 0, 2, 2, 2, 2, 2, 2, 2, 2, 2, 2, 2, 2, 2, 2, 2, 2, 2, 2, 2, 2, 2, 2, 2, 2, 2, 2, 2, 2, 2, 2, 2, 2, 2, 2, 2, 2, 2, 2, 2, 2, 1, 1, 1, 1, 1, 1, 1, 1, 1, 1, 1, 1, 1, 1, 1, 1, 1, 1, 1, 1, 1, 1, 1, 1, 1, 1, 1, 1, 1, 1, 1, 1, 1, 1, 1, 1, 1, 1, 1, 1, 1, 1, 1, 1, 1, 1, 1, 1, 1, 1, 1, 1, 1, 1, 1, 1, 1, 1, 1, 1, 1, 1, 1, 1, 1, 1, 1, 1, 1, 1, 1, 1, 1, 1, 1, 1, 1, 1, 1, 1, 1, 1, 1, 1, 1, 1, 1, 1, 1, 1, 1, 1, 1, 1, 1, 1, 1, 1, 1, 1, 1, 1, 1, 1, 1, 1, 1, 1, 1, 1, 1, 1, 1, 1, 1, 1, 1, 1, 1, 1, 1, 1, 1, 1, 1, 1, 1, 1, 1, 1, 1, 1, 1, 1, 1, 1, 1, 1, 1, 1, 1, 1, 1, 1, 1, 1, 1, 1, 1, 1, 1, 1, 1, 1, 1, 1, 1, 1, 1, 1, 2, 0, 1, 0, 1, 0, 0, 0, 0, 1, 0, 0, 0, 0, 0, 2, 2, 2, 0, 0, 0, 0, 0, 1, 2, 1, 2, 1, 2, 2, 2, 2, 2, 2, 2, 2, 2, 2, 0, 0, 1, 1, 1, 1, 2, 2, 2, 1, 1, 1, 1, 1, 0, 0, 0, 2, 2, 1, 1, 1, 1, 1, 1, 1, 1, 1, 2, 2, 2, 0, 0, 1, 1, 1, 1, 1, 1, 1, 1, 1, 1, 0, 0, 1, 1, 1, 1, 2, 2, 2, 2, 1, 1, 1, 1, 1, 1, 2, 2, 2, 0, 0, 1, 1, 1, 1, 1, 1, 1, 1, 1, 0, 1, 1, 1, 1, 1, 1, 1, 2, 2, 1, 0, 1, 1, 1, 1, 1, 1, 1, 1, 2, 1, 0, 2, 1, 2, 1, 0, 0, 0, 0, 2, 1, 1, 1, 1, 0, 0, 0, 0, 0, 0, 0, 0, 0, 2, 2, 1, 1, 1, 1, 1, 1, 1, 1, 0, 0, 0, 2, 2, 1, 1, 1, 1, 1, 1, 1, 1, 0, 2, 2, 0, 0, 2, 2, 1, 1, 1, 1, 1, 1, 1, 1, 1, 2, 0, 0, 2, 2, 1, 1, 1, 1, 1, 1, 1, 0, 1, 2, 0, 0, 2, 2, 1, 1, 1, 1, 1, 1, 1, 1, 1, 2, 0, 0, 2, 2, 1, 1, 1, 1, 1, 1, 1, 1, 1, 2, 0, 0, 2, 2, 1, 1, 1, 1, 1, 1, 1, 1, 0, 0, 0, 2, 2, 1, 1, 1, 1, 1, 1, 1, 1, 0, 0, 0, 2, 2, 1, 1, 1, 1, 1, 1, 1, 1, 0, 0, 0, 2, 2, 1, 1, 1, 1, 1, 1, 1, 1, 0, 0, 0, 2, 2, 1, 1, 1, 1, 1, 1, 1, 1, 1, 0, 0, 2, 2, 1, 1, 1, 1, 1, 1, 1, 1, 0, 0, 0, 2, 2, 1, 1, 1, 1, 1, 1, 1, 1, 0, 0, 1, 0, 1, 2, 1, 1, 1, 0, 1, 1, 2, 2, 1, 0, 0, 2, 2, 1, 1, 1, 1, 1, 1, 1, 1, 1, 1, 1, 1, 1, 0, 0, 0, 2, 2, 0, 0, 1, 1, 1, 1, 1, 1, 1, 1, 2, 2, 1, 0, 1, 1, 1, 0, 0, 2, 2, 1, 1, 1, 1, 1, 1, 1, 1, 1, 2, 0, 0, 1, 2, 0, 1, 1, 1, 1, 1, 0, 2, 1, 2, 2, 0, 0, 2, 2, 1, 1, 1, 1, 1, 1, 1, 1, 1, 1, 1, 1, 0, 0, 2, 2, 0, 0, 2, 2, 1, 1, 1, 1, 1, 1, 1, 1, 0, 1, 1, 0, 1, 1, 1, 2, 2, 0, 0, 0, 2, 2, 0, 0, 1, 1, 1, 1, 1, 1, 1, 1, 1])
_uv = me_wall_01.uv_layers.new(name='UVMap')
_uv.uv.foreach_set('vector', [0.2973, 0.7434, 0.2977, 0.794, 0.0, 0.0, 0.2969, 0.4454, 0.2969, 0.3959, 0.3, 0.4031, 0.3, 0.4467, 0.2969, 0.6433, 0.2969, 0.5939, 0.3, 0.6031, 0.3, 0.647, 0.3, 0.6969, 0.3, 0.653, 0.3, 0.653, 0.3, 0.6969, 0.6471, 0.8, 0.6034, 0.8, 0.6034, 0.8, 0.6471, 0.8, 0.0, 0.0, 0.0, 0.0, 0.2969, 0.198, 0.3, 0.4969, 0.3, 0.4533, 0.3, 0.4533, 0.3, 0.4969, 0.3035, 0.8, 0.3462, 0.8, 0.3456, 0.7905, 0.2977, 0.794, 0.3, 0.7965, 0.3, 0.7541, 0.3, 0.7541, 0.3, 0.7965, 0.6928, 0.5939, 0.6933, 0.6437, 0.7, 0.6471, 0.7, 0.6031, 0.6928, 0.3959, 0.6931, 0.4456, 0.7, 0.4471, 0.7, 0.4031, 0.6928, 0.4949, 0.6931, 0.5446, 0.7, 0.5471, 0.7, 0.5031, 0.6928, 0.2969, 0.6928, 0.3464, 0.7, 0.3468, 0.7, 0.3031, 0.4895, 0.7833, 0.5034, 0.8, 0.5468, 0.8, 0.5399, 0.7851, 0.6031, 0.2, 0.6031, 0.2, 0.5918, 0.1973, 0.5918, 0.1973, 0.6928, 0.198, 0.4923, 0.1969, 0.5425, 0.1973, 0.5472, 0.2, 0.5031, 0.2, 0.3945, 0.1973, 0.4435, 0.1971, 0.4471, 0.2, 0.4031, 0.2, 0.3033, 0.2, 0.3, 0.2, 0.2974, 0.1983, 0.6965, 0.8, 0.6529, 0.8, 0.6533, 0.8, 0.696, 0.8, 0.6938, 0.7434, 0.6947, 0.794, 0.7031, 0.8, 0.701, 0.7549, 0.7, 0.3031, 0.7, 0.3468, 0.7, 0.3468, 0.7, 0.3031, 0.4529, 0.2, 0.4969, 0.2, 0.4969, 0.2, 0.4529, 0.2, 0.7, 0.2, 0.6928, 0.198, 0.7, 0.2, 0.4415, 0.7851, 0.4895, 0.7833, 0.0, 0.0, 0.7, 0.7456, 0.7, 0.7043, 0.7, 0.7043, 0.7, 0.7456, 0.2973, 0.7434, 0.3, 0.7541, 0.3, 0.7965, 0.2977, 0.794, 0.7, 0.6471, 0.7, 0.6031, 0.7, 0.6031, 0.7, 0.6471, 0.694, 0.1983, 0.0, 0.0, 0.0, 0.0, 0.3, 0.5969, 0.3, 0.5533, 0.3, 0.5533, 0.3, 0.5969, 0.7, 0.5471, 0.7, 0.5031, 0.7, 0.5031, 0.7, 0.5471, 0.6034, 0.8, 0.5902, 0.787, 0.6, 0.8, 0.2969, 0.5444, 0.3, 0.5533, 0.3, 0.5969, 0.2969, 0.5939, 0.7, 0.4471, 0.7, 0.4031, 0.7, 0.4031, 0.7, 0.4471, 0.6031, 0.2, 0.6031, 0.2, 0.6031, 0.2, 0.6031, 0.2, 0.3, 0.3969, 0.3, 0.3533, 0.3, 0.3533, 0.3, 0.3969, 0.7, 0.3468, 0.7, 0.3031, 0.7, 0.3031, 0.7, 0.3468, 0.396, 0.8, 0.3545, 0.8, 0.3546, 0.8, 0.396, 0.8, 0.3545, 0.8, 0.396, 0.8, 0.396, 0.8, 0.3545, 0.8, 0.3969, 0.2, 0.3957, 0.2, 0.3957, 0.2, 0.3969, 0.2, 0.696, 0.8, 0.6533, 0.8, 0.6533, 0.8, 0.696, 0.8, 0.3, 0.7453, 0.3, 0.7043, 0.3, 0.7043, 0.2992, 0.7462, 0.7, 0.7043, 0.7, 0.7456, 0.6866, 0.7356, 0.6874, 0.6874, 0.6533, 0.8, 0.696, 0.8, 0.696, 0.8, 0.6533, 0.8, 0.3, 0.647, 0.3, 0.6031, 0.3, 0.6031, 0.3, 0.6468, 0.7, 0.6031, 0.7, 0.6471, 0.6874, 0.6383, 0.6874, 0.5892, 0.6043, 0.2, 0.6031, 0.2, 0.6031, 0.2, 0.6043, 0.2, 0.3, 0.5467, 0.3, 0.5031, 0.3, 0.5031, 0.3, 0.5467, 0.7, 0.5031, 0.7, 0.5471, 0.6874, 0.5401, 0.6874, 0.491, 0.5463, 0.8, 0.504, 0.8, 0.504, 0.8, 0.5464, 0.8, 0.3, 0.4467, 0.3, 0.4031, 0.3, 0.4031, 0.3, 0.4467, 0.6874, 0.3928, 0.7, 0.4031, 0.7, 0.4471, 0.6874, 0.4419, 0.5528, 0.2, 0.5969, 0.2, 0.5969, 0.2, 0.5528, 0.2, 0.3, 0.3467, 0.3, 0.3031, 0.3, 0.3031, 0.3, 0.3467, 0.7, 0.3031, 0.7, 0.3468, 0.6874, 0.3437, 0.6874, 0.2946, 0.4464, 0.8, 0.404, 0.8, 0.404, 0.8, 0.4465, 0.8, 0.0, 0.0, 0.0, 0.0, 0.6934, 0.2476, 0.694, 0.1983, 0.4031, 0.2, 0.4471, 0.2, 0.4471, 0.2, 0.4031, 0.2, 0.4355, 0.1937, 0.4807, 0.1923, 0.0, 0.0, 0.2946, 0.6874, 0.2943, 0.7356, 0.2992, 0.7462, 0.3, 0.7043, 0.3909, 0.7819, 0.4401, 0.7824, 0.4465, 0.8, 0.404, 0.8, 0.4882, 0.7811, 0.5376, 0.782, 0.5464, 0.8, 0.504, 0.8, 0.0, 0.0, 0.0, 0.0, 0.6874, 0.2946, 0.6874, 0.3437, 0.2946, 0.3928, 0.2946, 0.4419, 0.3, 0.4467, 0.3, 0.4031, 0.0, 0.0, 0.2946, 0.4419, 0.2946, 0.3928, 0.0, 0.0, 0.0, 0.0, 0.2946, 0.3437, 0.2946, 0.2946, 0.0, 0.0, 0.0, 0.0, 0.0, 0.0, 0.6874, 0.3928, 0.6874, 0.4419, 0.2939, 0.7837, 0.3424, 0.7828, 0.3457, 0.8, 0.304, 0.8, 0.7, 0.4969, 0.7, 0.4529, 0.7, 0.4529, 0.7, 0.4969, 0.3, 0.4969, 0.3, 0.4533, 0.3, 0.4533, 0.3, 0.4969, 0.4031, 0.2, 0.4471, 0.2, 0.4471, 0.2, 0.4031, 0.2, 0.7, 0.5969, 0.7, 0.5529, 0.7, 0.5529, 0.7, 0.5969, 0.3, 0.5969, 0.3, 0.5533, 0.3, 0.5533, 0.3, 0.5969, 0.7, 0.6969, 0.7, 0.6529, 0.7, 0.6529, 0.7, 0.6969, 0.3, 0.6969, 0.3, 0.653, 0.3, 0.6529, 0.3, 0.6969, 0.3, 0.3969, 0.3, 0.3533, 0.3, 0.3533, 0.3, 0.3969, 0.596, 0.8, 0.5537, 0.8, 0.5538, 0.8, 0.596, 0.8, 0.7, 0.7958, 0.7, 0.7545, 0.7, 0.7546, 0.7, 0.7958, 0.3, 0.7958, 0.3, 0.7549, 0.2992, 0.7558, 0.3, 0.7958, 0.604, 0.8, 0.6466, 0.8, 0.6466, 0.8, 0.604, 0.8, 0.304, 0.8, 0.3456, 0.8, 0.3456, 0.8, 0.304, 0.8, 0.496, 0.8, 0.4536, 0.8, 0.4537, 0.8, 0.496, 0.8, 0.6043, 0.2, 0.6043, 0.2, 0.6043, 0.2, 0.6043, 0.2, 0.7, 0.3969, 0.7, 0.3532, 0.7, 0.3532, 0.7, 0.3969, 0.5031, 0.2, 0.5472, 0.2, 0.5472, 0.2, 0.5031, 0.2, 0.3957, 0.2, 0.3957, 0.2, 0.3904, 0.1952, 0.2951, 0.1967, 0.5031, 0.2, 0.5472, 0.2, 0.5472, 0.2, 0.5031, 0.2, 0.4355, 0.1937, 0.4529, 0.2, 0.4969, 0.2, 0.4807, 0.1923, 0.7, 0.4031, 0.7, 0.4471, 0.7, 0.4471, 0.7, 0.4031, 0.2946, 0.3928, 0.3, 0.3969, 0.3, 0.3533, 0.2946, 0.3437, 0.4395, 0.7815, 0.4882, 0.7811, 0.4964, 0.8, 0.4537, 0.8, 0.7, 0.5031, 0.7, 0.5471, 0.7, 0.5471, 0.7, 0.5031, 0.2946, 0.4419, 0.2946, 0.491, 0.3, 0.4969, 0.3, 0.4533, 0.4429, 0.7875, 0.4531, 0.8, 0.4966, 0.8, 0.4895, 0.7833, 0.5031, 0.2, 0.5472, 0.2, 0.5331, 0.1937, 0.4807, 0.1923, 0.7, 0.6031, 0.7, 0.6471, 0.7, 0.6471, 0.7, 0.6031, 0.2946, 0.5401, 0.2946, 0.5892, 0.3, 0.5969, 0.3, 0.5533, 0.5373, 0.7815, 0.5864, 0.7819, 0.5964, 0.8, 0.5538, 0.8, 0.2946, 0.6383, 0.2946, 0.6874, 0.3, 0.6963, 0.3, 0.6528, 0.6043, 0.2, 0.6043, 0.2, 0.6043, 0.2, 0.6043, 0.2, 0.2942, 0.7356, 0.2939, 0.7837, 0.2963, 0.8, 0.2988, 0.7562, 0.2969, 0.3464, 0.3, 0.3533, 0.3, 0.3969, 0.2969, 0.3959, 0.3, 0.2032, 0.2974, 0.1983, 0.3, 0.2, 0.3, 0.2969, 0.3, 0.3, 0.2969, 0.2969, 0.3, 0.3, 0.3, 0.3031, 0.2969, 0.2969, 0.3, 0.3969, 0.3, 0.4, 0.2969, 0.3959, 0.3, 0.4, 0.3, 0.4031, 0.2969, 0.3959, 0.3, 0.4969, 0.3, 0.5, 0.2969, 0.4949, 0.3, 0.5, 0.3, 0.5031, 0.2969, 0.4949, 0.3, 0.5969, 0.3, 0.6, 0.2969, 0.5939, 0.3, 0.6, 0.3, 0.6031, 0.2969, 0.5939, 0.3, 0.6969, 0.3, 0.6999, 0.2969, 0.6928, 0.3, 0.6999, 0.3, 0.7028, 0.2969, 0.6928, 0.3, 0.7965, 0.3, 0.7999, 0.2977, 0.794, 0.3, 0.7999, 0.3, 0.8033, 0.2977, 0.794, 0.4031, 0.2, 0.4, 0.2, 0.3945, 0.1973, 0.4, 0.2, 0.3969, 0.2, 0.3945, 0.1973, 0.3966, 0.8, 0.3999, 0.8, 0.3935, 0.787, 0.3999, 0.8, 0.4031, 0.8, 0.3935, 0.787, 0.5031, 0.2, 0.5, 0.2, 0.4923, 0.1969, 0.5, 0.2, 0.4969, 0.2, 0.4923, 0.1969, 0.4966, 0.8, 0.4999, 0.8, 0.4895, 0.7833, 0.4999, 0.8, 0.5031, 0.8, 0.4895, 0.7833, 0.6031, 0.2, 0.6, 0.2, 0.5918, 0.1973, 0.6, 0.2, 0.5969, 0.2, 0.5918, 0.1973, 0.6, 0.8, 0.5902, 0.787, 0.5966, 0.8, 0.7, 0.2, 0.6928, 0.198, 0.7, 0.2032, 0.7, 0.3031, 0.7, 0.3, 0.6928, 0.2969, 0.7, 0.3, 0.7, 0.2969, 0.6928, 0.2969, 0.7, 0.4031, 0.7, 0.4, 0.6928, 0.3959, 0.7, 0.4, 0.7, 0.3969, 0.6928, 0.3959, 0.7, 0.5031, 0.7, 0.5, 0.6928, 0.4949, 0.7, 0.5, 0.7, 0.4969, 0.6928, 0.4949, 0.7, 0.6031, 0.7, 0.6, 0.6928, 0.5939, 0.7, 0.6, 0.7, 0.5969, 0.6928, 0.5939, 0.7, 0.7036, 0.7, 0.7001, 0.6928, 0.6928, 0.7, 0.7001, 0.7, 0.6969, 0.6928, 0.6928, 0.6965, 0.8, 0.6999, 0.8, 0.6947, 0.794, 0.6999, 0.8, 0.7031, 0.8, 0.6947, 0.794, 0.3, 0.204, 0.3, 0.2012, 0.2951, 0.1967, 0.3, 0.2012, 0.3, 0.2, 0.2951, 0.1967, 0.3, 0.3031, 0.3, 0.3, 0.2946, 0.2946, 0.3, 0.3, 0.3, 0.2969, 0.2946, 0.2946, 0.3, 0.4031, 0.3, 0.4, 0.2946, 0.3928, 0.3, 0.4, 0.3, 0.3969, 0.2946, 0.3928, 0.3, 0.5031, 0.3, 0.5, 0.2946, 0.491, 0.3, 0.5, 0.3, 0.4969, 0.2946, 0.491, 0.3, 0.6031, 0.3, 0.6, 0.2946, 0.5892, 0.3, 0.6, 0.3, 0.5969, 0.2946, 0.5892, 0.3, 0.7043, 0.3, 0.7002, 0.2946, 0.6874, 0.3, 0.7002, 0.3, 0.6963, 0.2946, 0.6874, 0.304, 0.8, 0.3001, 0.8, 0.2939, 0.7837, 0.3001, 0.8, 0.2963, 0.8, 0.2939, 0.7837, 0.6954, 0.2, 0.6987, 0.2, 0.6886, 0.1967, 0.6987, 0.2, 0.7, 0.2, 0.6886, 0.1967, 0.7, 0.2961, 0.7, 0.3, 0.6874, 0.2946, 0.7, 0.3, 0.7, 0.3039, 0.6874, 0.2946, 0.7, 0.3969, 0.7, 0.4, 0.6874, 0.3928, 0.7, 0.4, 0.7, 0.4031, 0.6874, 0.3928, 0.7, 0.4969, 0.7, 0.5, 0.6874, 0.491, 0.7, 0.5, 0.7, 0.5031, 0.6874, 0.491, 0.7, 0.5969, 0.7, 0.6, 0.6874, 0.5892, 0.7, 0.6, 0.7, 0.6031, 0.6874, 0.5892, 0.7, 0.6969, 0.7, 0.6999, 0.6874, 0.6874, 0.7, 0.6999, 0.7, 0.7028, 0.6874, 0.6874, 0.7, 0.7958, 0.7, 0.7999, 0.6857, 0.7837, 0.7, 0.7999, 0.7, 0.8039, 0.6857, 0.7837, 0.3957, 0.2, 0.4, 0.2, 0.3904, 0.1952, 0.4, 0.2, 0.4043, 0.2, 0.3904, 0.1952, 0.404, 0.8, 0.4001, 0.8, 0.3909, 0.7819, 0.4001, 0.8, 0.3964, 0.8, 0.3909, 0.7819, 0.4969, 0.2, 0.5, 0.2, 0.4807, 0.1923, 0.5, 0.2, 0.5031, 0.2, 0.4807, 0.1923, 0.504, 0.8, 0.5001, 0.8, 0.4882, 0.7811, 0.5001, 0.8, 0.4964, 0.8, 0.4882, 0.7811, 0.5969, 0.2, 0.6, 0.2, 0.5856, 0.1952, 0.6, 0.2, 0.6031, 0.2, 0.5856, 0.1952, 0.604, 0.8, 0.6001, 0.8, 0.5864, 0.7819, 0.6001, 0.8, 0.5964, 0.8, 0.5864, 0.7819, 0.3, 0.204, 0.3, 0.204, 0.3, 0.2, 0.3, 0.2, 0.3, 0.2, 0.3, 0.2, 0.3046, 0.2, 0.3046, 0.2, 0.3035, 0.8, 0.3035, 0.8, 0.3, 0.8, 0.3, 0.8, 0.3, 0.8, 0.3, 0.8, 0.3, 0.7965, 0.3, 0.7965, 0.7, 0.7043, 0.7, 0.7043, 0.7, 0.7, 0.7, 0.7, 0.7, 0.7, 0.7, 0.7, 0.7, 0.6969, 0.7, 0.6969, 0.3, 0.7036, 0.3, 0.7036, 0.3, 0.7, 0.3, 0.7, 0.3, 0.7, 0.3, 0.7, 0.3, 0.6969, 0.3, 0.6969, 0.7, 0.6031, 0.7, 0.6031, 0.7, 0.6, 0.7, 0.6, 0.7, 0.6, 0.7, 0.6, 0.7, 0.5969, 0.7, 0.5969, 0.7, 0.7965, 0.7, 0.7965, 0.7, 0.8, 0.7, 0.8, 0.7, 0.8, 0.7, 0.8, 0.6965, 0.8, 0.6965, 0.8, 0.3, 0.6031, 0.3, 0.6031, 0.3, 0.6, 0.3, 0.6, 0.3, 0.6, 0.3, 0.6, 0.3, 0.5969, 0.3, 0.5969, 0.7, 0.5031, 0.7, 0.5031, 0.7, 0.5, 0.7, 0.5, 0.7, 0.5, 0.7, 0.5, 0.7, 0.4969, 0.7, 0.4969, 0.5969, 0.2, 0.5969, 0.2, 0.6, 0.2, 0.6, 0.2, 0.6, 0.2, 0.6, 0.2, 0.6031, 0.2, 0.6031, 0.2, 0.7, 0.2032, 0.7, 0.2032, 0.7, 0.2, 0.7, 0.2, 0.7, 0.2, 0.7, 0.2, 0.6967, 0.2, 0.6967, 0.2, 0.3, 0.5031, 0.3, 0.5031, 0.3, 0.5, 0.3, 0.5, 0.3, 0.5, 0.3, 0.5, 0.3, 0.4969, 0.3, 0.4969, 0.7, 0.4031, 0.7, 0.4031, 0.7, 0.4, 0.7, 0.4, 0.7, 0.4, 0.7, 0.4, 0.7, 0.3969, 0.7, 0.3969, 0.6034, 0.8, 0.6034, 0.8, 0.6, 0.8, 0.6, 0.8, 0.6, 0.8, 0.6, 0.8, 0.5966, 0.8, 0.5966, 0.8, 0.4966, 0.8, 0.4966, 0.8, 0.5, 0.8, 0.5, 0.8, 0.5, 0.8, 0.5, 0.8, 0.5034, 0.8, 0.5034, 0.8, 0.3, 0.4031, 0.3, 0.4031, 0.3, 0.4, 0.3, 0.4, 0.3, 0.4, 0.3, 0.4, 0.3, 0.3969, 0.3, 0.3969, 0.3, 0.2969, 0.3, 0.2969, 0.3, 0.3, 0.3, 0.3, 0.3, 0.3, 0.3, 0.3, 0.3, 0.3031, 0.3, 0.3031, 0.7, 0.3031, 0.7, 0.3031, 0.7, 0.3, 0.7, 0.3, 0.7, 0.3, 0.7, 0.3, 0.7, 0.2961, 0.7, 0.2961, 0.6954, 0.2, 0.6954, 0.2, 0.7, 0.2, 0.7, 0.2, 0.7, 0.2, 0.7, 0.2, 0.7, 0.204, 0.7, 0.204, 0.596, 0.8, 0.596, 0.8, 0.6, 0.8, 0.6, 0.8, 0.6, 0.8, 0.6, 0.8, 0.604, 0.8, 0.604, 0.8, 0.7, 0.7958, 0.7, 0.7958, 0.7, 0.8, 0.7, 0.8, 0.7, 0.8, 0.7, 0.8, 0.696, 0.8, 0.696, 0.8, 0.304, 0.8, 0.304, 0.8, 0.3, 0.8, 0.3, 0.8, 0.3, 0.8, 0.3, 0.8, 0.3, 0.7958, 0.3, 0.7958, 0.3, 0.7043, 0.3, 0.7043, 0.3, 0.7, 0.3, 0.7, 0.3, 0.7, 0.3, 0.7, 0.3, 0.6969, 0.3, 0.6969, 0.696, 0.8, 0.696, 0.8, 0.7, 0.8, 0.7, 0.8, 0.7, 0.8, 0.7, 0.8, 0.7, 0.7958, 0.7, 0.7958, 0.7, 0.204, 0.7, 0.204, 0.7, 0.2, 0.7, 0.2, 0.7, 0.2, 0.7, 0.2, 0.6954, 0.2, 0.6954, 0.2, 0.3, 0.6031, 0.3, 0.6031, 0.3, 0.6, 0.3, 0.6, 0.3, 0.6, 0.3, 0.6, 0.3, 0.5969, 0.3, 0.5969, 0.7, 0.7043, 0.7, 0.7043, 0.7, 0.7, 0.7, 0.7, 0.7, 0.7, 0.7, 0.7, 0.7, 0.6969, 0.7, 0.6969, 0.604, 0.8, 0.604, 0.8, 0.6, 0.8, 0.6, 0.8, 0.6, 0.8, 0.6, 0.8, 0.596, 0.8, 0.596, 0.8, 0.3, 0.5031, 0.3, 0.5031, 0.3, 0.5, 0.3, 0.5, 0.3, 0.5, 0.3, 0.5, 0.3, 0.4969, 0.3, 0.4969, 0.7, 0.6031, 0.7, 0.6031, 0.7, 0.6, 0.7, 0.6, 0.7, 0.6, 0.7, 0.6, 0.7, 0.5969, 0.7, 0.5969, 0.6043, 0.2, 0.6043, 0.2, 0.6, 0.2, 0.6, 0.2, 0.6, 0.2, 0.6, 0.2, 0.5969, 0.2, 0.5969, 0.2, 0.3, 0.4031, 0.3, 0.4031, 0.3, 0.4, 0.3, 0.4, 0.3, 0.4, 0.3, 0.4, 0.3, 0.3969, 0.3, 0.3969, 0.7, 0.5031, 0.7, 0.5031, 0.7, 0.5, 0.7, 0.5, 0.7, 0.5, 0.7, 0.5, 0.7, 0.4969, 0.7, 0.4969, 0.504, 0.8, 0.504, 0.8, 0.5, 0.8, 0.5, 0.8, 0.5, 0.8, 0.5, 0.8, 0.496, 0.8, 0.496, 0.8, 0.396, 0.8, 0.396, 0.8, 0.4, 0.8, 0.4, 0.8, 0.4, 0.8, 0.4, 0.8, 0.404, 0.8, 0.404, 0.8, 0.3, 0.3031, 0.3, 0.3031, 0.3, 0.3, 0.3, 0.3, 0.3, 0.3, 0.3, 0.3, 0.3, 0.2961, 0.3, 0.2961, 0.3046, 0.2, 0.3046, 0.2, 0.3, 0.2, 0.3, 0.2, 0.3, 0.2, 0.3, 0.2, 0.3, 0.204, 0.3, 0.204, 0.7, 0.2961, 0.7, 0.2961, 0.7, 0.3, 0.7, 0.3, 0.7, 0.3, 0.7, 0.3, 0.7, 0.3031, 0.7, 0.3031, 0.7, 0.4031, 0.7, 0.4031, 0.7, 0.4, 0.7, 0.4, 0.7, 0.4, 0.7, 0.4, 0.7, 0.3969, 0.7, 0.3969, 0.3957, 0.2, 0.3957, 0.2, 0.4, 0.2, 0.4, 0.2, 0.4, 0.2, 0.4, 0.2, 0.4031, 0.2, 0.4031, 0.2, 0.5031, 0.2, 0.5031, 0.2, 0.5, 0.2, 0.5, 0.2, 0.5, 0.2, 0.5, 0.2, 0.4969, 0.2, 0.4969, 0.2, 0.7, 0.4031, 0.7, 0.4031, 0.7, 0.4, 0.7, 0.4, 0.7, 0.4, 0.7, 0.4, 0.7, 0.3969, 0.7, 0.3969, 0.7, 0.2961, 0.7, 0.2969, 0.7, 0.3, 0.7, 0.3, 0.7, 0.3, 0.7, 0.3, 0.7, 0.3031, 0.7, 0.3031, 0.3, 0.2969, 0.3, 0.2961, 0.3, 0.3, 0.3, 0.3, 0.3, 0.3, 0.3, 0.3, 0.3, 0.3031, 0.3, 0.3031, 0.3, 0.4031, 0.3, 0.4031, 0.3, 0.4, 0.3, 0.4, 0.3, 0.4, 0.3, 0.4, 0.3, 0.3969, 0.3, 0.3969, 0.5966, 0.8, 0.596, 0.8, 0.6, 0.8, 0.6, 0.8, 0.6, 0.8, 0.6, 0.8, 0.604, 0.8, 0.6034, 0.8, 0.7, 0.7958, 0.7, 0.7965, 0.7, 0.8, 0.7, 0.8, 0.7, 0.8, 0.7, 0.8, 0.6965, 0.8, 0.696, 0.8, 0.7, 0.5031, 0.7, 0.5031, 0.7, 0.5, 0.7, 0.5, 0.7, 0.5, 0.7, 0.5, 0.7, 0.4969, 0.7, 0.4969, 0.3, 0.5031, 0.3, 0.5031, 0.3, 0.5, 0.3, 0.5, 0.3, 0.5, 0.3, 0.5, 0.3, 0.4969, 0.3, 0.4969, 0.7, 0.6031, 0.7, 0.6031, 0.7, 0.6, 0.7, 0.6, 0.7, 0.6, 0.7, 0.6, 0.7, 0.5969, 0.7, 0.5969, 0.3, 0.6031, 0.3, 0.6031, 0.3, 0.6, 0.3, 0.6, 0.3, 0.6, 0.3, 0.6, 0.3, 0.5969, 0.3, 0.5969, 0.4031, 0.2, 0.4031, 0.2, 0.4, 0.2, 0.4, 0.2, 0.4, 0.2, 0.4, 0.2, 0.3957, 0.2, 0.3969, 0.2, 0.3, 0.204, 0.3, 0.2032, 0.3, 0.2, 0.3, 0.2, 0.3, 0.2, 0.3, 0.2, 0.3033, 0.2, 0.3046, 0.2, 0.6031, 0.2, 0.6043, 0.2, 0.6, 0.2, 0.6, 0.2, 0.6, 0.2, 0.6, 0.2, 0.5969, 0.2, 0.5969, 0.2, 0.4969, 0.2, 0.4969, 0.2, 0.5, 0.2, 0.5, 0.2, 0.5, 0.2, 0.5, 0.2, 0.5031, 0.2, 0.5031, 0.2, 0.7, 0.7036, 0.7, 0.7043, 0.7, 0.7, 0.7, 0.7, 0.7, 0.7, 0.7, 0.7, 0.7, 0.6969, 0.7, 0.6969, 0.3, 0.7965, 0.3, 0.7958, 0.3, 0.8, 0.3, 0.8, 0.3, 0.8, 0.3, 0.8, 0.304, 0.8, 0.3035, 0.8, 0.404, 0.8, 0.4034, 0.8, 0.4, 0.8, 0.4, 0.8, 0.4, 0.8, 0.4, 0.8, 0.3966, 0.8, 0.396, 0.8, 0.3, 0.7043, 0.3, 0.7036, 0.3, 0.7, 0.3, 0.7, 0.3, 0.7, 0.3, 0.7, 0.3, 0.6969, 0.3, 0.6969, 0.4966, 0.8, 0.496, 0.8, 0.5, 0.8, 0.5, 0.8, 0.5, 0.8, 0.5, 0.8, 0.504, 0.8, 0.5034, 0.8, 0.6954, 0.2, 0.6967, 0.2, 0.7, 0.2, 0.7, 0.2, 0.7, 0.2, 0.7, 0.2, 0.7, 0.2032, 0.7, 0.204, 0.4031, 0.2, 0.4031, 0.2, 0.4, 0.2, 0.4, 0.2, 0.4, 0.2, 0.4, 0.2, 0.3957, 0.2, 0.3957, 0.2, 0.7, 0.3031, 0.7, 0.3031, 0.7, 0.3, 0.7, 0.3, 0.7, 0.3, 0.7, 0.3, 0.7, 0.2969, 0.7, 0.2969, 0.4031, 0.2, 0.4031, 0.2, 0.4, 0.2, 0.4, 0.2, 0.4, 0.2, 0.4, 0.2, 0.3969, 0.2, 0.3969, 0.2, 0.3, 0.2032, 0.3, 0.2032, 0.3, 0.2, 0.3, 0.2, 0.3, 0.2, 0.3, 0.2, 0.3033, 0.2, 0.3033, 0.2, 0.404, 0.8, 0.404, 0.8, 0.4, 0.8, 0.4, 0.8, 0.4, 0.8, 0.4, 0.8, 0.396, 0.8, 0.396, 0.8, 0.3, 0.7958, 0.3, 0.7958, 0.3, 0.8, 0.3, 0.8, 0.3, 0.8, 0.3, 0.8, 0.304, 0.8, 0.304, 0.8, 0.7, 0.4031, 0.7, 0.4031, 0.7, 0.4, 0.7, 0.4, 0.7, 0.4, 0.7, 0.4, 0.7, 0.3969, 0.7, 0.3969, 0.3, 0.3031, 0.3, 0.3031, 0.3, 0.3, 0.3, 0.3, 0.3, 0.3, 0.3, 0.3, 0.3, 0.2961, 0.3, 0.2961, 0.4034, 0.8, 0.4034, 0.8, 0.4, 0.8, 0.4, 0.8, 0.4, 0.8, 0.4, 0.8, 0.3966, 0.8, 0.3966, 0.8, 0.5031, 0.2, 0.5031, 0.2, 0.5, 0.2, 0.5, 0.2, 0.5, 0.2, 0.5, 0.2, 0.4969, 0.2, 0.4969, 0.2, 0.7, 0.5031, 0.7, 0.5031, 0.7, 0.5, 0.7, 0.5, 0.7, 0.5, 0.7, 0.5, 0.7, 0.4969, 0.7, 0.4969, 0.3, 0.4031, 0.3, 0.4031, 0.3, 0.4, 0.3, 0.4, 0.3, 0.4, 0.3, 0.4, 0.3, 0.3969, 0.3, 0.3969, 0.504, 0.8, 0.504, 0.8, 0.5, 0.8, 0.5, 0.8, 0.5, 0.8, 0.5, 0.8, 0.496, 0.8, 0.496, 0.8, 0.7, 0.6031, 0.7, 0.6031, 0.7, 0.6, 0.7, 0.6, 0.7, 0.6, 0.7, 0.6, 0.7, 0.5969, 0.7, 0.5969, 0.3, 0.5031, 0.3, 0.5031, 0.3, 0.5, 0.3, 0.5, 0.3, 0.5, 0.3, 0.5, 0.3, 0.4969, 0.3, 0.4969, 0.5031, 0.2, 0.5031, 0.2, 0.5, 0.2, 0.5, 0.2, 0.5, 0.2, 0.5, 0.2, 0.4969, 0.2, 0.4969, 0.2, 0.6043, 0.2, 0.6043, 0.2, 0.6, 0.2, 0.6, 0.2, 0.6, 0.2, 0.6, 0.2, 0.5969, 0.2, 0.5969, 0.2, 0.7, 0.7036, 0.7, 0.7036, 0.7, 0.7, 0.7, 0.7, 0.7, 0.7, 0.7, 0.7, 0.7, 0.6969, 0.7, 0.6969, 0.3, 0.6031, 0.3, 0.6031, 0.3, 0.6, 0.3, 0.6, 0.3, 0.6, 0.3, 0.6, 0.3, 0.5969, 0.3, 0.5969, 0.3, 0.7043, 0.3, 0.7043, 0.3, 0.7, 0.3, 0.7, 0.3, 0.7, 0.3, 0.7, 0.3, 0.6969, 0.3, 0.6969, 0.3957, 0.2, 0.3904, 0.1952, 0.3904, 0.1952, 0.3957, 0.2, 0.0, 0.0, 0.2977, 0.794, 0.0, 0.0, 0.3462, 0.8, 0.3035, 0.8, 0.3035, 0.8, 0.3462, 0.8, 0.3935, 0.787, 0.4415, 0.7851, 0.0, 0.0, 0.4966, 0.8, 0.4531, 0.8, 0.4536, 0.8, 0.496, 0.8, 0.0, 0.0, 0.0, 0.0, 0.3935, 0.787, 0.3935, 0.787, 0.0, 0.0, 0.3456, 0.7905, 0.2977, 0.794, 0.3456, 0.7905, 0.0, 0.0, 0.0, 0.0, 0.5902, 0.787, 0.0, 0.0, 0.7, 0.7036, 0.7, 0.7463, 0.7, 0.7456, 0.7, 0.7043, 0.2969, 0.6433, 0.0, 0.0, 0.0, 0.0, 0.2969, 0.5939, 0.2969, 0.5444, 0.0, 0.0, 0.0, 0.0, 0.2969, 0.4949, 0.2969, 0.4454, 0.0, 0.0, 0.0, 0.0, 0.2969, 0.3959, 0.2969, 0.3464, 0.0, 0.0, 0.0, 0.0, 0.2969, 0.2969, 0.2971, 0.2475, 0.2969, 0.2969, 0.0, 0.0, 0.0, 0.0, 0.5856, 0.1952, 0.6031, 0.2, 0.6031, 0.2, 0.5856, 0.1952, 0.5856, 0.1952, 0.0, 0.0, 0.3904, 0.1952, 0.4355, 0.1937, 0.6886, 0.1967, 0.5856, 0.1952, 0.5856, 0.1952, 0.6032, 0.2, 0.6043, 0.2, 0.0, 0.0, 0.0, 0.0, 0.6928, 0.2969, 0.6934, 0.2476, 0.0, 0.0, 0.6928, 0.3464, 0.6928, 0.2969, 0.0, 0.0, 0.0, 0.0, 0.6928, 0.4454, 0.6928, 0.3959, 0.0, 0.0, 0.0, 0.0, 0.6928, 0.5444, 0.6928, 0.4949, 0.0, 0.0, 0.0, 0.0, 0.6928, 0.6433, 0.6928, 0.5939, 0.0, 0.0, 0.5468, 0.8, 0.5034, 0.8, 0.5034, 0.8, 0.5468, 0.8, 0.4807, 0.1923, 0.5331, 0.1937, 0.0, 0.0, 0.3957, 0.2, 0.3957, 0.2, 0.3957, 0.2, 0.3957, 0.2, 0.2946, 0.2946, 0.2951, 0.1967, 0.0, 0.0, 0.6043, 0.2, 0.6043, 0.2, 0.6043, 0.2, 0.6043, 0.2, 0.0, 0.0, 0.6874, 0.5401, 0.6874, 0.5892, 0.0, 0.0, 0.2946, 0.491, 0.2946, 0.5401, 0.3, 0.5467, 0.3, 0.5031, 0.2946, 0.5401, 0.0, 0.0, 0.0, 0.0, 0.2946, 0.5892, 0.2946, 0.5892, 0.2947, 0.6386, 0.3, 0.6468, 0.3, 0.6031, 0.2946, 0.6383, 0.0, 0.0, 0.0, 0.0, 0.2946, 0.6874, 0.0, 0.0, 0.6874, 0.6383, 0.6874, 0.6874, 0.0, 0.0, 0.6857, 0.7837, 0.0, 0.0, 0.6866, 0.7356, 0.6857, 0.7837, 0.6361, 0.7828, 0.0, 0.0, 0.2946, 0.6874, 0.0, 0.0, 0.2943, 0.7356, 0.2943, 0.7356, 0.0, 0.0, 0.2939, 0.7837, 0.0, 0.0, 0.6928, 0.4949, 0.6928, 0.4454, 0.0, 0.0, 0.2969, 0.4949, 0.0, 0.0, 0.0, 0.0, 0.2969, 0.4454, 0.3, 0.4031, 0.3, 0.4467, 0.3, 0.4467, 0.3, 0.4031, 0.7, 0.4031, 0.7, 0.4471, 0.7, 0.4471, 0.7, 0.4031, 0.3, 0.4467, 0.3, 0.4031, 0.3, 0.4031, 0.3, 0.4467, 0.7, 0.4529, 0.7, 0.4969, 0.7, 0.4969, 0.7, 0.4529, 0.0, 0.0, 0.0, 0.0, 0.6874, 0.4419, 0.6874, 0.491, 0.688, 0.4423, 0.7, 0.4529, 0.7, 0.4969, 0.6874, 0.491, 0.0, 0.0, 0.2946, 0.491, 0.2946, 0.4419, 0.0, 0.0, 0.7, 0.4031, 0.7, 0.4471, 0.7, 0.4471, 0.7, 0.4031, 0.3, 0.4533, 0.3, 0.4969, 0.3, 0.4969, 0.3, 0.4533, 0.7, 0.4529, 0.7, 0.4969, 0.7, 0.4969, 0.7, 0.4529, 0.7, 0.4529, 0.7, 0.4969, 0.7, 0.4969, 0.7, 0.4529, 0.3, 0.4467, 0.3, 0.4031, 0.3, 0.4031, 0.3, 0.4467, 0.2969, 0.4949, 0.2969, 0.4454, 0.3, 0.4533, 0.3, 0.4969, 0.3, 0.4467, 0.3, 0.45, 0.2969, 0.4454, 0.3, 0.45, 0.3, 0.4533, 0.2969, 0.4454, 0.3, 0.4533, 0.3, 0.45, 0.2946, 0.4419, 0.3, 0.45, 0.3, 0.4467, 0.2946, 0.4419, 0.3, 0.4467, 0.3, 0.4467, 0.3, 0.45, 0.3, 0.45, 0.3, 0.45, 0.3, 0.45, 0.3, 0.4533, 0.3, 0.4533, 0.3, 0.4467, 0.3, 0.4467, 0.3, 0.45, 0.3, 0.45, 0.3, 0.45, 0.3, 0.45, 0.3, 0.4533, 0.3, 0.4533, 0.3, 0.4533, 0.3, 0.4533, 0.3, 0.45, 0.3, 0.45, 0.3, 0.45, 0.3, 0.45, 0.3, 0.4467, 0.3, 0.4467, 0.3, 0.4467, 0.3, 0.4467, 0.3, 0.45, 0.3, 0.45, 0.3, 0.45, 0.3, 0.45, 0.3, 0.4533, 0.3, 0.4533, 0.3, 0.4969, 0.3, 0.4533, 0.3, 0.4533, 0.3, 0.4969, 0.2946, 0.491, 0.0, 0.0, 0.0, 0.0, 0.2946, 0.5401, 0.0, 0.0, 0.6874, 0.491, 0.6874, 0.5401, 0.0, 0.0, 0.688, 0.5406, 0.7, 0.5529, 0.7, 0.5969, 0.6874, 0.5892, 0.0, 0.0, 0.6928, 0.5939, 0.6928, 0.5444, 0.0, 0.0, 0.2969, 0.5939, 0.0, 0.0, 0.0, 0.0, 0.2969, 0.5444, 0.3, 0.5031, 0.3, 0.5467, 0.3, 0.5467, 0.3, 0.5031, 0.7, 0.5031, 0.7, 0.5471, 0.7, 0.5471, 0.7, 0.5031, 0.3, 0.5467, 0.3, 0.5031, 0.3, 0.5031, 0.3, 0.5467, 0.7, 0.5529, 0.7, 0.5969, 0.7, 0.5969, 0.7, 0.5529, 0.7, 0.5031, 0.7, 0.5471, 0.7, 0.5471, 0.7, 0.5031, 0.3, 0.5533, 0.3, 0.5969, 0.3, 0.5969, 0.3, 0.5533, 0.3, 0.5969, 0.3, 0.5533, 0.3, 0.5533, 0.3, 0.5969, 0.7, 0.5529, 0.7, 0.5969, 0.7, 0.5969, 0.7, 0.5529, 0.3, 0.5467, 0.3, 0.5031, 0.3, 0.5031, 0.3, 0.5467, 0.7, 0.5529, 0.7, 0.5969, 0.7, 0.5969, 0.7, 0.5529, 0.0, 0.0, 0.6928, 0.3959, 0.6928, 0.3464, 0.0, 0.0, 0.2969, 0.3959, 0.0, 0.0, 0.0, 0.0, 0.2969, 0.3464, 0.3, 0.3969, 0.3, 0.3533, 0.3, 0.3533, 0.3, 0.3969, 0.3, 0.3031, 0.3, 0.3467, 0.3, 0.3467, 0.3, 0.3031, 0.7, 0.3532, 0.7, 0.3969, 0.7, 0.3969, 0.7, 0.3532, 0.3, 0.3467, 0.3, 0.3031, 0.3, 0.3031, 0.3, 0.3467, 0.0, 0.0, 0.2946, 0.3928, 0.2946, 0.3437, 0.0, 0.0, 0.2946, 0.3437, 0.3, 0.3467, 0.3, 0.3031, 0.2946, 0.2946, 0.0, 0.0, 0.0, 0.0, 0.6874, 0.3437, 0.6874, 0.3928, 0.6875, 0.3437, 0.7, 0.3532, 0.7, 0.3969, 0.6874, 0.3928, 0.7, 0.3031, 0.7, 0.3468, 0.7, 0.3468, 0.7, 0.3031, 0.3, 0.3533, 0.3, 0.3969, 0.3, 0.3969, 0.3, 0.3533, 0.7, 0.3532, 0.7, 0.3969, 0.7, 0.3969, 0.7, 0.3532, 0.3, 0.3467, 0.3, 0.3031, 0.3, 0.3031, 0.3, 0.3467, 0.7, 0.3031, 0.7, 0.3468, 0.7, 0.3468, 0.7, 0.3031, 0.7, 0.3532, 0.7, 0.3969, 0.7, 0.3969, 0.7, 0.3532, 0.0, 0.0, 0.6874, 0.5892, 0.6874, 0.6383, 0.0, 0.0, 0.6882, 0.639, 0.7, 0.6529, 0.7, 0.6969, 0.6874, 0.6874, 0.2946, 0.5892, 0.0, 0.0, 0.0, 0.0, 0.2946, 0.6383, 0.0, 0.0, 0.6928, 0.6928, 0.6928, 0.6433, 0.0, 0.0, 0.2969, 0.6928, 0.0, 0.0, 0.0, 0.0, 0.2969, 0.6433, 0.3, 0.6031, 0.3, 0.647, 0.3, 0.647, 0.3, 0.6031, 0.7, 0.6031, 0.7, 0.6471, 0.7, 0.6471, 0.7, 0.6031, 0.3, 0.647, 0.3, 0.6031, 0.3, 0.6031, 0.3, 0.647, 0.7, 0.6529, 0.7, 0.6969, 0.7, 0.6969, 0.7, 0.6529, 0.7, 0.6031, 0.7, 0.6471, 0.7, 0.6471, 0.7, 0.6031, 0.3, 0.653, 0.3, 0.6969, 0.3, 0.6969, 0.3, 0.653, 0.7, 0.6529, 0.7, 0.6969, 0.7, 0.6969, 0.7, 0.6529, 0.7, 0.6529, 0.7, 0.6969, 0.7, 0.6969, 0.7, 0.6529, 0.3, 0.647, 0.3, 0.6031, 0.3, 0.6031, 0.3, 0.647, 0.2969, 0.6928, 0.297, 0.6435, 0.3, 0.653, 0.3, 0.6969, 0.3, 0.7043, 0.3, 0.7453, 0.3, 0.7453, 0.3, 0.7043, 0.3, 0.746, 0.3, 0.7036, 0.3, 0.7043, 0.3, 0.7453, 0.3, 0.7549, 0.3, 0.7958, 0.3, 0.7958, 0.3, 0.7549, 0.3, 0.7965, 0.3, 0.7541, 0.3, 0.7549, 0.3, 0.7958, 0.3, 0.746, 0.3, 0.7036, 0.3, 0.7036, 0.3, 0.746, 0.3966, 0.8, 0.3538, 0.8, 0.3545, 0.8, 0.396, 0.8, 0.3462, 0.8, 0.3035, 0.8, 0.304, 0.8, 0.3456, 0.8, 0.2939, 0.7837, 0.0, 0.0, 0.3424, 0.7828, 0.3424, 0.7828, 0.3909, 0.7819, 0.3964, 0.8, 0.3546, 0.8, 0.3456, 0.8, 0.304, 0.8, 0.304, 0.8, 0.3457, 0.8, 0.3459, 0.791, 0.3538, 0.8, 0.3966, 0.8, 0.3935, 0.787, 0.4966, 0.8, 0.4531, 0.8, 0.4531, 0.8, 0.4966, 0.8, 0.4469, 0.8, 0.4034, 0.8, 0.4034, 0.8, 0.4469, 0.8, 0.404, 0.8, 0.4464, 0.8, 0.4464, 0.8, 0.404, 0.8, 0.4469, 0.8, 0.4034, 0.8, 0.404, 0.8, 0.4464, 0.8, 0.4536, 0.8, 0.496, 0.8, 0.496, 0.8, 0.4536, 0.8, 0.5966, 0.8, 0.5531, 0.8, 0.5537, 0.8, 0.596, 0.8, 0.504, 0.8, 0.5463, 0.8, 0.5463, 0.8, 0.504, 0.8, 0.5468, 0.8, 0.5034, 0.8, 0.504, 0.8, 0.5463, 0.8, 0.4882, 0.7811, 0.0, 0.0, 0.5376, 0.782, 0.5537, 0.8, 0.596, 0.8, 0.596, 0.8, 0.5537, 0.8, 0.5399, 0.7851, 0.5531, 0.8, 0.5966, 0.8, 0.5902, 0.787, 0.6377, 0.7848, 0.6466, 0.8, 0.604, 0.8, 0.5864, 0.7819, 0.6471, 0.8, 0.6034, 0.8, 0.604, 0.8, 0.6466, 0.8, 0.696, 0.8, 0.6533, 0.8, 0.6361, 0.7828, 0.6857, 0.7837, 0.6466, 0.8, 0.604, 0.8, 0.604, 0.8, 0.6466, 0.8, 0.6034, 0.8, 0.6471, 0.8, 0.6425, 0.7905, 0.5902, 0.787, 0.6432, 0.7914, 0.6529, 0.8, 0.6965, 0.8, 0.6947, 0.794, 0.0, 0.0, 0.2969, 0.6928, 0.2973, 0.7434, 0.6947, 0.794, 0.0, 0.0, 0.0, 0.0, 0.6866, 0.7356, 0.7, 0.7545, 0.7, 0.7958, 0.6857, 0.7837, 0.7007, 0.7546, 0.7, 0.7965, 0.7, 0.7965, 0.7, 0.7538, 0.7, 0.7538, 0.7, 0.7965, 0.7, 0.7958, 0.7, 0.7546, 0.7, 0.7043, 0.7, 0.7456, 0.7, 0.7456, 0.7, 0.7043, 0.7, 0.7545, 0.7, 0.7958, 0.7, 0.7958, 0.7, 0.7545, 0.6928, 0.6928, 0.6938, 0.7434, 0.7007, 0.7471, 0.7, 0.7036, 0.5399, 0.7851, 0.0, 0.0, 0.4895, 0.7833, 0.5902, 0.787, 0.0, 0.0, 0.5399, 0.7851, 0.5902, 0.787, 0.6425, 0.7905, 0.0, 0.0, 0.6947, 0.794, 0.0, 0.0, 0.6425, 0.7905, 0.6947, 0.794, 0.6938, 0.7434, 0.0, 0.0, 0.0, 0.0, 0.6938, 0.7434, 0.6928, 0.6928, 0.3, 0.746, 0.3, 0.75, 0.2973, 0.7434, 0.3, 0.75, 0.3, 0.7541, 0.2973, 0.7434, 0.2988, 0.7562, 0.2991, 0.7511, 0.2943, 0.7356, 0.2991, 0.7511, 0.2991, 0.7511, 0.2943, 0.7356, 0.3, 0.7453, 0.2992, 0.7462, 0.2991, 0.7511, 0.3, 0.7501, 0.3, 0.7501, 0.2991, 0.7511, 0.2992, 0.7558, 0.3, 0.7549, 0.3, 0.746, 0.3, 0.7453, 0.3, 0.7501, 0.3, 0.75, 0.3, 0.75, 0.3, 0.7501, 0.3, 0.7549, 0.3, 0.7541, 0.3, 0.7549, 0.3, 0.7549, 0.3, 0.7501, 0.3, 0.7501, 0.3, 0.7501, 0.3, 0.7501, 0.3, 0.7453, 0.3, 0.7453, 0.3, 0.746, 0.3, 0.746, 0.3, 0.75, 0.3, 0.75, 0.3, 0.75, 0.3, 0.75, 0.3, 0.7541, 0.3, 0.7541, 0.3, 0.7036, 0.3, 0.746, 0.2973, 0.7434, 0.2969, 0.6928, 0.4469, 0.8, 0.45, 0.8, 0.4429, 0.7875, 0.45, 0.8, 0.4531, 0.8, 0.4429, 0.7875, 0.4537, 0.8, 0.4501, 0.8, 0.4401, 0.7824, 0.4501, 0.8, 0.4465, 0.8, 0.4401, 0.7824, 0.4469, 0.8, 0.4469, 0.8, 0.45, 0.8, 0.45, 0.8, 0.45, 0.8, 0.45, 0.8, 0.4531, 0.8, 0.4531, 0.8, 0.4464, 0.8, 0.4465, 0.8, 0.4501, 0.8, 0.45, 0.8, 0.45, 0.8, 0.4501, 0.8, 0.4537, 0.8, 0.4536, 0.8, 0.4469, 0.8, 0.4464, 0.8, 0.45, 0.8, 0.45, 0.8, 0.45, 0.8, 0.45, 0.8, 0.4536, 0.8, 0.4531, 0.8, 0.4536, 0.8, 0.4536, 0.8, 0.45, 0.8, 0.45, 0.8, 0.45, 0.8, 0.45, 0.8, 0.4464, 0.8, 0.4464, 0.8, 0.4034, 0.8, 0.4469, 0.8, 0.4415, 0.7851, 0.3935, 0.787, 0.3909, 0.7819, 0.0, 0.0, 0.4401, 0.7824, 0.4401, 0.7824, 0.0, 0.0, 0.4882, 0.7811, 0.6471, 0.8, 0.65, 0.8, 0.6432, 0.7914, 0.65, 0.8, 0.6529, 0.8, 0.6432, 0.7914, 0.6533, 0.8, 0.65, 0.8, 0.6377, 0.7848, 0.65, 0.8, 0.6466, 0.8, 0.6377, 0.7848, 0.6471, 0.8, 0.6466, 0.8, 0.65, 0.8, 0.65, 0.8, 0.65, 0.8, 0.65, 0.8, 0.6533, 0.8, 0.6529, 0.8, 0.6466, 0.8, 0.6466, 0.8, 0.65, 0.8, 0.65, 0.8, 0.65, 0.8, 0.65, 0.8, 0.6533, 0.8, 0.6533, 0.8, 0.6533, 0.8, 0.6533, 0.8, 0.65, 0.8, 0.65, 0.8, 0.65, 0.8, 0.65, 0.8, 0.6466, 0.8, 0.6466, 0.8, 0.6471, 0.8, 0.6471, 0.8, 0.65, 0.8, 0.65, 0.8, 0.65, 0.8, 0.65, 0.8, 0.6529, 0.8, 0.6529, 0.8, 0.6965, 0.8, 0.6529, 0.8, 0.6529, 0.8, 0.6965, 0.8, 0.5864, 0.7819, 0.0, 0.0, 0.6377, 0.7848, 0.3462, 0.8, 0.35, 0.8, 0.3459, 0.791, 0.35, 0.8, 0.3538, 0.8, 0.3459, 0.791, 0.3546, 0.8, 0.3501, 0.8, 0.3424, 0.7828, 0.3501, 0.8, 0.3457, 0.8, 0.3424, 0.7828, 0.3462, 0.8, 0.3456, 0.8, 0.35, 0.8, 0.35, 0.8, 0.35, 0.8, 0.35, 0.8, 0.3545, 0.8, 0.3538, 0.8, 0.3456, 0.8, 0.3457, 0.8, 0.3501, 0.8, 0.35, 0.8, 0.35, 0.8, 0.3501, 0.8, 0.3546, 0.8, 0.3545, 0.8, 0.3545, 0.8, 0.3545, 0.8, 0.35, 0.8, 0.35, 0.8, 0.35, 0.8, 0.35, 0.8, 0.3456, 0.8, 0.3456, 0.8, 0.3462, 0.8, 0.3462, 0.8, 0.35, 0.8, 0.35, 0.8, 0.35, 0.8, 0.35, 0.8, 0.3538, 0.8, 0.3538, 0.8, 0.3966, 0.8, 0.3538, 0.8, 0.3538, 0.8, 0.3966, 0.8, 0.3424, 0.7828, 0.0, 0.0, 0.3909, 0.7819, 0.5468, 0.8, 0.55, 0.8, 0.5399, 0.7851, 0.55, 0.8, 0.5531, 0.8, 0.5399, 0.7851, 0.5538, 0.8, 0.5501, 0.8, 0.5376, 0.782, 0.5501, 0.8, 0.5464, 0.8, 0.5376, 0.782, 0.5463, 0.8, 0.5464, 0.8, 0.5501, 0.8, 0.55, 0.8, 0.55, 0.8, 0.5501, 0.8, 0.5538, 0.8, 0.5537, 0.8, 0.5468, 0.8, 0.5463, 0.8, 0.55, 0.8, 0.55, 0.8, 0.55, 0.8, 0.55, 0.8, 0.5537, 0.8, 0.5531, 0.8, 0.5537, 0.8, 0.5537, 0.8, 0.55, 0.8, 0.55, 0.8, 0.55, 0.8, 0.55, 0.8, 0.5463, 0.8, 0.5463, 0.8, 0.5468, 0.8, 0.5468, 0.8, 0.55, 0.8, 0.55, 0.8, 0.55, 0.8, 0.55, 0.8, 0.5531, 0.8, 0.5531, 0.8, 0.5966, 0.8, 0.5531, 0.8, 0.5531, 0.8, 0.5966, 0.8, 0.5864, 0.7819, 0.5373, 0.7815, 0.0, 0.0, 0.701, 0.7549, 0.7008, 0.7509, 0.6938, 0.7434, 0.7008, 0.7509, 0.6991, 0.7491, 0.6938, 0.7434, 0.7, 0.7456, 0.7, 0.7501, 0.6866, 0.7356, 0.7, 0.7501, 0.7, 0.7545, 0.6866, 0.7356, 0.7, 0.7538, 0.7, 0.7546, 0.7, 0.7501, 0.7, 0.75, 0.7, 0.75, 0.7, 0.7501, 0.7, 0.7456, 0.7, 0.7463, 0.7, 0.7456, 0.7, 0.7456, 0.7, 0.7501, 0.7, 0.7501, 0.7, 0.7501, 0.7, 0.7501, 0.7, 0.7546, 0.7, 0.7545, 0.7, 0.7545, 0.7, 0.7545, 0.7, 0.7501, 0.7, 0.7501, 0.7, 0.7501, 0.7, 0.7501, 0.7, 0.7456, 0.7, 0.7456, 0.7007, 0.7546, 0.7, 0.7538, 0.7, 0.75, 0.7008, 0.7509, 0.7008, 0.7509, 0.7, 0.75, 0.7, 0.7463, 0.7007, 0.7471, 0.7, 0.7036, 0.7007, 0.7471, 0.7, 0.7463, 0.7, 0.7036, 0.0, 0.0, 0.6874, 0.6874, 0.6866, 0.7356, 0.7, 0.6529, 0.7, 0.65, 0.6933, 0.6437, 0.7, 0.65, 0.7, 0.6471, 0.6933, 0.6437, 0.7, 0.6471, 0.7, 0.65, 0.6882, 0.639, 0.7, 0.65, 0.7, 0.6529, 0.6882, 0.639, 0.7, 0.6529, 0.7, 0.6529, 0.7, 0.65, 0.7, 0.65, 0.7, 0.65, 0.7, 0.65, 0.7, 0.6471, 0.7, 0.6471, 0.7, 0.6471, 0.7, 0.6471, 0.7, 0.65, 0.7, 0.65, 0.7, 0.65, 0.7, 0.65, 0.7, 0.6529, 0.7, 0.6529, 0.7, 0.6529, 0.7, 0.6529, 0.7, 0.65, 0.7, 0.65, 0.7, 0.65, 0.7, 0.65, 0.7, 0.6471, 0.7, 0.6471, 0.7, 0.6529, 0.7, 0.6529, 0.7, 0.65, 0.7, 0.65, 0.7, 0.65, 0.7, 0.65, 0.7, 0.6471, 0.7, 0.6471, 0.6928, 0.6433, 0.6928, 0.6928, 0.7, 0.6969, 0.7, 0.6529, 0.7, 0.5529, 0.7, 0.55, 0.6931, 0.5446, 0.7, 0.55, 0.7, 0.5471, 0.6931, 0.5446, 0.7, 0.5471, 0.7, 0.55, 0.688, 0.5406, 0.7, 0.55, 0.7, 0.5529, 0.688, 0.5406, 0.7, 0.5529, 0.7, 0.5529, 0.7, 0.55, 0.7, 0.55, 0.7, 0.55, 0.7, 0.55, 0.7, 0.5471, 0.7, 0.5471, 0.7, 0.5471, 0.7, 0.5471, 0.7, 0.55, 0.7, 0.55, 0.7, 0.55, 0.7, 0.55, 0.7, 0.5529, 0.7, 0.5529, 0.7, 0.5529, 0.7, 0.5529, 0.7, 0.55, 0.7, 0.55, 0.7, 0.55, 0.7, 0.55, 0.7, 0.5471, 0.7, 0.5471, 0.7, 0.5529, 0.7, 0.5529, 0.7, 0.55, 0.7, 0.55, 0.7, 0.55, 0.7, 0.55, 0.7, 0.5471, 0.7, 0.5471, 0.6928, 0.5444, 0.6928, 0.5939, 0.7, 0.5969, 0.7, 0.5529, 0.7, 0.4529, 0.7, 0.45, 0.6931, 0.4456, 0.7, 0.45, 0.7, 0.4471, 0.6931, 0.4456, 0.7, 0.4471, 0.7, 0.45, 0.688, 0.4423, 0.7, 0.45, 0.7, 0.4529, 0.688, 0.4423, 0.7, 0.4529, 0.7, 0.4529, 0.7, 0.45, 0.7, 0.45, 0.7, 0.45, 0.7, 0.45, 0.7, 0.4471, 0.7, 0.4471, 0.7, 0.4471, 0.7, 0.4471, 0.7, 0.45, 0.7, 0.45, 0.7, 0.45, 0.7, 0.45, 0.7, 0.4529, 0.7, 0.4529, 0.7, 0.4529, 0.7, 0.4529, 0.7, 0.45, 0.7, 0.45, 0.7, 0.45, 0.7, 0.45, 0.7, 0.4471, 0.7, 0.4471, 0.7, 0.4529, 0.7, 0.4529, 0.7, 0.45, 0.7, 0.45, 0.7, 0.45, 0.7, 0.45, 0.7, 0.4471, 0.7, 0.4471, 0.6928, 0.4454, 0.6928, 0.4949, 0.7, 0.4969, 0.7, 0.4529, 0.7, 0.3532, 0.7, 0.35, 0.6928, 0.3464, 0.7, 0.35, 0.7, 0.3468, 0.6928, 0.3464, 0.7, 0.3468, 0.7, 0.35, 0.6875, 0.3437, 0.7, 0.35, 0.7, 0.3532, 0.6875, 0.3437, 0.7, 0.3532, 0.7, 0.3532, 0.7, 0.35, 0.7, 0.35, 0.7, 0.35, 0.7, 0.35, 0.7, 0.3468, 0.7, 0.3468, 0.7, 0.3468, 0.7, 0.3468, 0.7, 0.35, 0.7, 0.35, 0.7, 0.35, 0.7, 0.35, 0.7, 0.3532, 0.7, 0.3532, 0.7, 0.3532, 0.7, 0.3532, 0.7, 0.35, 0.7, 0.35, 0.7, 0.35, 0.7, 0.35, 0.7, 0.3468, 0.7, 0.3468, 0.7, 0.3532, 0.7, 0.3532, 0.7, 0.35, 0.7, 0.35, 0.7, 0.35, 0.7, 0.35, 0.7, 0.3468, 0.7, 0.3468, 0.6928, 0.3464, 0.6928, 0.3959, 0.7, 0.3969, 0.7, 0.3532, 0.3, 0.647, 0.3, 0.65, 0.297, 0.6435, 0.3, 0.65, 0.3, 0.653, 0.297, 0.6435, 0.3, 0.6529, 0.3, 0.6498, 0.2947, 0.6386, 0.3, 0.6498, 0.3, 0.6468, 0.2947, 0.6386, 0.3, 0.647, 0.3, 0.6468, 0.3, 0.6498, 0.3, 0.65, 0.3, 0.65, 0.3, 0.6498, 0.3, 0.6529, 0.3, 0.653, 0.3, 0.647, 0.3, 0.647, 0.3, 0.65, 0.3, 0.65, 0.3, 0.65, 0.3, 0.65, 0.3, 0.653, 0.3, 0.653, 0.3, 0.653, 0.3, 0.653, 0.3, 0.65, 0.3, 0.65, 0.3, 0.65, 0.3, 0.65, 0.3, 0.647, 0.3, 0.647, 0.3, 0.647, 0.3, 0.647, 0.3, 0.65, 0.3, 0.65, 0.3, 0.65, 0.3, 0.65, 0.3, 0.653, 0.3, 0.653, 0.3, 0.6969, 0.3, 0.653, 0.3, 0.653, 0.3, 0.6969, 0.3, 0.5467, 0.3, 0.55, 0.2969, 0.5444, 0.3, 0.55, 0.3, 0.5533, 0.2969, 0.5444, 0.3, 0.5533, 0.3, 0.55, 0.2946, 0.5401, 0.3, 0.55, 0.3, 0.5467, 0.2946, 0.5401, 0.3, 0.5467, 0.3, 0.5467, 0.3, 0.55, 0.3, 0.55, 0.3, 0.55, 0.3, 0.55, 0.3, 0.5533, 0.3, 0.5533, 0.3, 0.5467, 0.3, 0.5467, 0.3, 0.55, 0.3, 0.55, 0.3, 0.55, 0.3, 0.55, 0.3, 0.5533, 0.3, 0.5533, 0.3, 0.5533, 0.3, 0.5533, 0.3, 0.55, 0.3, 0.55, 0.3, 0.55, 0.3, 0.55, 0.3, 0.5467, 0.3, 0.5467, 0.3, 0.5467, 0.3, 0.5467, 0.3, 0.55, 0.3, 0.55, 0.3, 0.55, 0.3, 0.55, 0.3, 0.5533, 0.3, 0.5533, 0.2969, 0.4949, 0.3, 0.5031, 0.3, 0.5467, 0.2969, 0.5444, 0.3, 0.3467, 0.3, 0.35, 0.2969, 0.3464, 0.3, 0.35, 0.3, 0.3533, 0.2969, 0.3464, 0.3, 0.3533, 0.3, 0.35, 0.2946, 0.3437, 0.3, 0.35, 0.3, 0.3467, 0.2946, 0.3437, 0.3, 0.3467, 0.3, 0.3467, 0.3, 0.35, 0.3, 0.35, 0.3, 0.35, 0.3, 0.35, 0.3, 0.3533, 0.3, 0.3533, 0.3, 0.3467, 0.3, 0.3467, 0.3, 0.35, 0.3, 0.35, 0.3, 0.35, 0.3, 0.35, 0.3, 0.3533, 0.3, 0.3533, 0.3, 0.3467, 0.3, 0.3467, 0.3, 0.35, 0.3, 0.35, 0.3, 0.35, 0.3, 0.35, 0.3, 0.3533, 0.3, 0.3533, 0.3, 0.3533, 0.3, 0.3533, 0.3, 0.35, 0.3, 0.35, 0.3, 0.35, 0.3, 0.35, 0.3, 0.3467, 0.3, 0.3467, 0.2969, 0.2969, 0.3, 0.3031, 0.3, 0.3467, 0.2969, 0.3464, 0.2969, 0.198, 0.2971, 0.2475, 0.0, 0.0, 0.0, 0.0, 0.4969, 0.2, 0.4529, 0.2, 0.4529, 0.2, 0.4969, 0.2, 0.2971, 0.2476, 0.3, 0.2969, 0.3, 0.2969, 0.2969, 0.2969, 0.3, 0.2961, 0.3, 0.2961, 0.3, 0.2961, 0.3, 0.2961, 0.2946, 0.2946, 0.3, 0.2969, 0.01971, 0.01951, 0.2951, 0.1967, 0.3, 0.2961, 0.3, 0.2961, 0.3, 0.2961, 0.3, 0.2961, 0.3, 0.2961, 0.3, 0.2961, 0.3, 0.2961, 0.3, 0.2961, 0.3, 0.2961, 0.3, 0.2969, 0.3, 0.2969, 0.3, 0.2961, 0.3, 0.2969, 0.3, 0.2969, 0.2971, 0.2475, 0.2969, 0.198, 0.3, 0.2961, 0.3, 0.2961, 0.3, 0.2961, 0.3, 0.2961, 0.3, 0.2969, 0.3, 0.2969, 0.3, 0.2969, 0.3, 0.2969, 0.2951, 0.1967, 0.0, 0.0, 0.2951, 0.1967, 0.2951, 0.1967, 0.2949, 0.1966, 0.03744, 0.02546, 0.3, 0.204, 0.3, 0.2961, 0.3, 0.2969, 0.3, 0.2969, 0.3, 0.2961, 0.3, 0.2969, 0.3, 0.2969, 0.2971, 0.2476, 0.3, 0.2969, 0.3, 0.2969, 0.2971, 0.2476, 0.01971, 0.01951, 0.0, 0.0, 0.2949, 0.1966, 0.0, 0.0, 0.0, 0.0, 0.2949, 0.1966, 0.3, 0.2969, 0.3, 0.2969, 0.3, 0.2969, 0.3, 0.2969, 0.3, 0.2969, 0.3, 0.2969, 0.3, 0.2969, 0.3, 0.2969, 0.3, 0.2961, 0.3, 0.2961, 0.3, 0.2961, 0.3, 0.2961, 0.3, 0.2961, 0.3, 0.2961, 0.3, 0.2961, 0.3, 0.2961, 0.3, 0.2969, 0.3, 0.2961, 0.3, 0.2961, 0.3, 0.2969, 0.3, 0.2969, 0.3, 0.2961, 0.3, 0.2961, 0.3, 0.2969, 0.3, 0.2961, 0.3, 0.2961, 0.3, 0.2961, 0.3, 0.2961, 0.3, 0.2961, 0.3, 0.2961, 0.3, 0.2961, 0.3, 0.2961, 0.3, 0.2969, 0.3, 0.2969, 0.3, 0.2969, 0.3, 0.2969, 0.4031, 0.2, 0.4471, 0.2, 0.4471, 0.2, 0.4031, 0.2, 0.4529, 0.2, 0.4969, 0.2, 0.4969, 0.2, 0.4529, 0.2, 0.4471, 0.2, 0.4031, 0.2, 0.4031, 0.2, 0.4471, 0.2, 0.4529, 0.2, 0.4969, 0.2, 0.4969, 0.2, 0.4529, 0.2, 0.4434, 0.1971, 0.4923, 0.1969, 0.4969, 0.2, 0.4529, 0.2, 0.3945, 0.1973, 0.0, 0.0, 0.4434, 0.1971, 0.4923, 0.1969, 0.4434, 0.1971, 0.0, 0.0, 0.4471, 0.2, 0.45, 0.2, 0.4355, 0.1937, 0.45, 0.2, 0.4529, 0.2, 0.4355, 0.1937, 0.4529, 0.2, 0.45, 0.2, 0.4435, 0.1971, 0.45, 0.2, 0.4471, 0.2, 0.4435, 0.1971, 0.4529, 0.2, 0.4529, 0.2, 0.45, 0.2, 0.45, 0.2, 0.45, 0.2, 0.45, 0.2, 0.4471, 0.2, 0.4471, 0.2, 0.4471, 0.2, 0.4471, 0.2, 0.45, 0.2, 0.45, 0.2, 0.45, 0.2, 0.45, 0.2, 0.4529, 0.2, 0.4529, 0.2, 0.4529, 0.2, 0.4529, 0.2, 0.45, 0.2, 0.45, 0.2, 0.45, 0.2, 0.45, 0.2, 0.4471, 0.2, 0.4471, 0.2, 0.4529, 0.2, 0.4529, 0.2, 0.45, 0.2, 0.45, 0.2, 0.45, 0.2, 0.45, 0.2, 0.4471, 0.2, 0.4471, 0.2, 0.4031, 0.2, 0.4471, 0.2, 0.4355, 0.1937, 0.3904, 0.1952, 0.5331, 0.1937, 0.5528, 0.2, 0.5969, 0.2, 0.5856, 0.1952, 0.5969, 0.2, 0.5528, 0.2, 0.5528, 0.2, 0.5969, 0.2, 0.542, 0.1971, 0.5918, 0.1973, 0.5969, 0.2, 0.5528, 0.2, 0.5528, 0.2, 0.5969, 0.2, 0.5969, 0.2, 0.5528, 0.2, 0.5472, 0.2, 0.5031, 0.2, 0.5031, 0.2, 0.5472, 0.2, 0.5528, 0.2, 0.5969, 0.2, 0.5969, 0.2, 0.5528, 0.2, 0.5528, 0.2, 0.55, 0.2, 0.5425, 0.1973, 0.55, 0.2, 0.5472, 0.2, 0.5425, 0.1973, 0.5472, 0.2, 0.55, 0.2, 0.5331, 0.1937, 0.55, 0.2, 0.5528, 0.2, 0.5331, 0.1937, 0.5528, 0.2, 0.5528, 0.2, 0.55, 0.2, 0.55, 0.2, 0.55, 0.2, 0.55, 0.2, 0.5472, 0.2, 0.5472, 0.2, 0.5528, 0.2, 0.5528, 0.2, 0.55, 0.2, 0.55, 0.2, 0.55, 0.2, 0.55, 0.2, 0.5472, 0.2, 0.5472, 0.2, 0.5472, 0.2, 0.5472, 0.2, 0.55, 0.2, 0.55, 0.2, 0.55, 0.2, 0.55, 0.2, 0.5528, 0.2, 0.5528, 0.2, 0.5528, 0.2, 0.5528, 0.2, 0.55, 0.2, 0.55, 0.2, 0.55, 0.2, 0.55, 0.2, 0.5472, 0.2, 0.5472, 0.2, 0.5031, 0.2, 0.5472, 0.2, 0.5472, 0.2, 0.5031, 0.2, 0.5856, 0.1952, 0.0, 0.0, 0.5331, 0.1937, 0.4923, 0.1969, 0.0, 0.0, 0.5425, 0.1973, 0.5918, 0.1973, 0.542, 0.1971, 0.0, 0.0, 0.7, 0.2961, 0.7, 0.2961, 0.7, 0.2961, 0.7, 0.2961, 0.7, 0.2961, 0.6874, 0.2946, 0.6875, 0.2946, 0.7, 0.2961, 0.7, 0.2969, 0.7, 0.2969, 0.6934, 0.2476, 0.6928, 0.2969, 0.7, 0.2969, 0.7, 0.2969, 0.7, 0.2969, 0.7, 0.2969, 0.7, 0.2961, 0.7, 0.2961, 0.7, 0.2961, 0.7, 0.2961, 0.7, 0.2969, 0.7, 0.2961, 0.7, 0.2961, 0.7, 0.2969, 0.7, 0.2961, 0.7, 0.2961, 0.7, 0.2961, 0.7, 0.2961, 0.7, 0.2961, 0.7, 0.2961, 0.7, 0.2961, 0.7, 0.2961, 0.7, 0.2969, 0.694, 0.1983, 0.6934, 0.2477, 0.7, 0.2969, 0.7, 0.2961, 0.7, 0.2961, 0.6874, 0.2946, 0.6886, 0.1967, 0.7, 0.2969, 0.7, 0.2961, 0.7, 0.2961, 0.7, 0.2969, 0.0, 0.0, 0.6874, 0.2946, 0.6874, 0.2946, 0.0, 0.0, 0.6886, 0.1967, 0.6874, 0.2946, 0.7, 0.2969, 0.7, 0.2969, 0.6934, 0.2477, 0.7, 0.2969, 0.7, 0.2969, 0.6934, 0.2477, 0.7, 0.2961, 0.7, 0.2961, 0.6875, 0.2946, 0.7, 0.2961, 0.7, 0.2961, 0.6875, 0.2946, 0.7, 0.2961, 0.7, 0.2961, 0.7, 0.2961, 0.7, 0.2961, 0.7, 0.2961, 0.7, 0.2961, 0.7, 0.2961, 0.7, 0.2961, 0.7, 0.2961, 0.7, 0.2961, 0.7, 0.2961, 0.7, 0.2961, 0.7, 0.2961, 0.7, 0.2961, 0.7, 0.2961, 0.7, 0.2961, 0.7, 0.2961, 0.7, 0.2969, 0.7, 0.2969, 0.7, 0.2961, 0.7, 0.2961, 0.7, 0.2969, 0.7, 0.2969, 0.7, 0.2961, 0.7, 0.2969, 0.7, 0.2969, 0.7, 0.2969, 0.7, 0.2969, 0.7, 0.2969, 0.7, 0.2969, 0.7, 0.2969, 0.7, 0.2969, 0.7, 0.2969, 0.7, 0.2969, 0.7, 0.2969, 0.7, 0.2969, 0.6043, 0.2, 0.6031, 0.2, 0.6031, 0.2, 0.6043, 0.2, 0.6031, 0.2, 0.6031, 0.2, 0.6031, 0.2, 0.6031, 0.2, 0.6043, 0.2, 0.6043, 0.2, 0.6043, 0.2, 0.6043, 0.2, 0.5918, 0.1973, 0.0, 0.0, 0.5918, 0.1973, 0.6928, 0.198, 0.5918, 0.1973, 0.0, 0.0, 0.0, 0.0, 0.0, 0.0, 0.5856, 0.1952, 0.6886, 0.1967, 0.5856, 0.1952, 0.5856, 0.1952, 0.0, 0.0, 0.6031, 0.2, 0.6031, 0.2, 0.5918, 0.1973, 0.6031, 0.2, 0.6031, 0.2, 0.5918, 0.1973, 0.6043, 0.2, 0.6043, 0.2, 0.5856, 0.1952, 0.6043, 0.2, 0.6043, 0.2, 0.5856, 0.1952, 0.6043, 0.2, 0.6043, 0.2, 0.6043, 0.2, 0.6043, 0.2, 0.6043, 0.2, 0.6043, 0.2, 0.6043, 0.2, 0.6043, 0.2, 0.6031, 0.2, 0.6043, 0.2, 0.6043, 0.2, 0.6031, 0.2, 0.6031, 0.2, 0.6043, 0.2, 0.6043, 0.2, 0.6031, 0.2, 0.6043, 0.2, 0.6043, 0.2, 0.6043, 0.2, 0.6043, 0.2, 0.6043, 0.2, 0.6043, 0.2, 0.6043, 0.2, 0.6043, 0.2, 0.6031, 0.2, 0.6031, 0.2, 0.6031, 0.2, 0.6031, 0.2, 0.6031, 0.2, 0.6031, 0.2, 0.6031, 0.2, 0.6031, 0.2, 0.6031, 0.2, 0.5918, 0.1973, 0.5918, 0.1973, 0.5918, 0.1973, 0.6031, 0.2, 0.3969, 0.2, 0.3969, 0.2, 0.3969, 0.2, 0.3969, 0.2, 0.3969, 0.2, 0.3969, 0.2, 0.3969, 0.2, 0.3969, 0.2, 0.3945, 0.1973, 0.3969, 0.2, 0.3969, 0.2, 0.3945, 0.1973, 0.3969, 0.2, 0.3957, 0.2, 0.3957, 0.2, 0.3969, 0.2, 0.3957, 0.2, 0.3957, 0.2, 0.3957, 0.2, 0.3957, 0.2, 0.3957, 0.2, 0.3957, 0.2, 0.3957, 0.2, 0.3957, 0.2, 0.0, 0.0, 0.3904, 0.1952, 0.3904, 0.1952, 0.2951, 0.1967, 0.3904, 0.1952, 0.0, 0.0, 0.2974, 0.1983, 0.3947, 0.1975, 0.3969, 0.2, 0.3969, 0.2, 0.3945, 0.1973, 0.3945, 0.1973, 0.0, 0.0, 0.2974, 0.1983, 0.0, 0.0, 0.0, 0.0, 0.3945, 0.1973, 0.3957, 0.2, 0.3957, 0.2, 0.3904, 0.1952, 0.3957, 0.2, 0.3957, 0.2, 0.3904, 0.1952, 0.3969, 0.2, 0.3969, 0.2, 0.3947, 0.1975, 0.3969, 0.2, 0.3969, 0.2, 0.3947, 0.1975, 0.3969, 0.2, 0.3969, 0.2, 0.3969, 0.2, 0.3969, 0.2, 0.3969, 0.2, 0.3969, 0.2, 0.3969, 0.2, 0.3969, 0.2, 0.3957, 0.2, 0.3957, 0.2, 0.3957, 0.2, 0.3957, 0.2, 0.3957, 0.2, 0.3957, 0.2, 0.3957, 0.2, 0.3957, 0.2, 0.3957, 0.2, 0.3969, 0.2, 0.3969, 0.2, 0.3957, 0.2, 0.3957, 0.2, 0.3969, 0.2, 0.3969, 0.2, 0.3957, 0.2, 0.3957, 0.2, 0.3957, 0.2, 0.3957, 0.2, 0.3957, 0.2, 0.3957, 0.2, 0.3957, 0.2, 0.3957, 0.2, 0.3957, 0.2, 0.3957, 0.2, 0.3957, 0.2, 0.3957, 0.2, 0.3957, 0.2])
me_wall_01.materials.append(mat_mat_01)
me_wall_01.materials.append(mat_mat_02)
me_wall_01.materials.append(mat_mat_03)
me_wall_01.use_remesh_preserve_volume = False
me_wall_01.use_remesh_preserve_attributes = False
me_wall_01.use_mirror_vertex_groups = False
me_wall_01.update()

# ---- objects
ob_wall_01 = bpy.data.objects.new('Wall 01', me_wall_01)

# ---- transforms, parenting, visibility, modifiers, constraints
ob_wall_01.location = (7.0, 0.0, -4.0)
ob_wall_01.rotation_euler = (1.571, 0.0, 0.0)
ob_wall_01.scale = (1.0, 1.25, 1.0)
ob_wall_01.lineart.crease_threshold = 0.0

# ---- collection membership
scene.collection.objects.link(ob_wall_01)

# ---- scene / render settings (as saved in the file)
scene.frame_start = 1; scene.frame_end = 250; scene.frame_set(0)
scene.render.engine = 'BLENDER_EEVEE_NEXT'
scene.cycles.use_denoising = False
scene.cycles.samples = 128
scene.cycles.sampling_pattern = 'TABULATED_SOBOL'
scene.cycles.use_adaptive_sampling = False
scene.cycles.use_light_tree = False
scene.view_settings.view_transform = 'Filmic'
bpy.context.view_layer.update()

# ---- added for rendering (the .blend has no active camera and no usable light): camera, sun
cam_auto = bpy.data.cameras.new('AutoCamera')
cam_auto.lens = 50.0
cam_auto.sensor_width = 36.0
cam_auto.clip_end = 1000.0
ob_auto_camera = bpy.data.objects.new('AutoCamera', cam_auto)
scene.collection.objects.link(ob_auto_camera)
ob_auto_camera.location = (30.2124, -27.8017, 15.1932)
ob_auto_camera.rotation_euler = (1.09748, -7.21219e-08, 0.694738)
scene.camera = ob_auto_camera
light_auto_sun = bpy.data.lights.new('AutoSun', 'SUN')
light_auto_sun.energy = 3.0
light_auto_sun.angle = 0.0523599
ob_auto_sun = bpy.data.objects.new('AutoSun', light_auto_sun)
scene.collection.objects.link(ob_auto_sun)
ob_auto_sun.rotation_euler = (0.872665, 0.174533, 0.523599)
bpy.context.view_layer.update()
